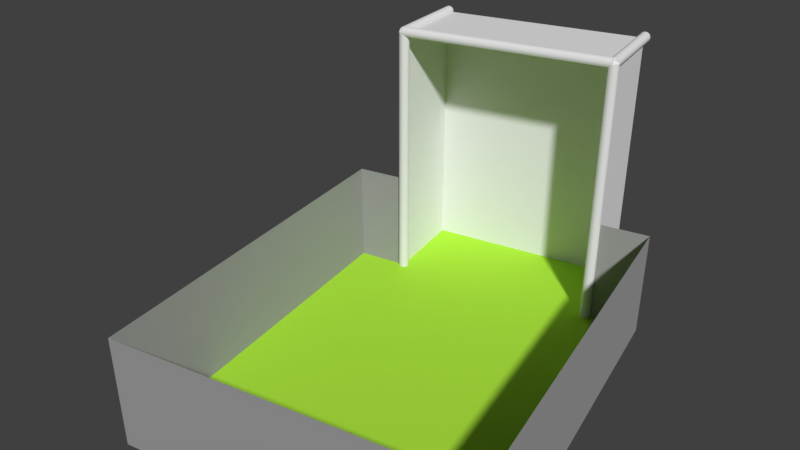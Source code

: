 # Source: arrrscene.blend  (saved by Blender 2.77.0; exported with 4.5.12 LTS)
import bpy
from mathutils import Matrix  # noqa: F401  (used for matrix-valued properties, if any)

bpy.ops.wm.read_factory_settings(use_empty=True)
scene = bpy.context.scene
scene.name = 'Scene'

# ---- collections
col_collection_1 = bpy.data.collections.new('Collection 1'); scene.collection.children.link(col_collection_1)
col_collection_2 = bpy.data.collections.new('Collection 2'); scene.collection.children.link(col_collection_2)
col_collection_2.hide_render = True
col_collection_2.hide_viewport = True
col_collection_3 = bpy.data.collections.new('Collection 3'); scene.collection.children.link(col_collection_3)
col_collection_3.hide_render = True
col_collection_3.hide_viewport = True
col_collection_4 = bpy.data.collections.new('Collection 4'); scene.collection.children.link(col_collection_4)
col_collection_4.hide_render = True
col_collection_4.hide_viewport = True

# ---- materials (node trees are filled in below, after node groups)
mat_grass = bpy.data.materials.new('grass')
mat_grass.alpha_threshold = 0.0
mat_grass.use_transparent_shadow = False
mat_grass.diffuse_color = (0.4281, 0.8, 0.0536, 1.0)
mat_grass.roughness = 0.5
mat_grass.specular_intensity = 0.1619
mat_material_001 = bpy.data.materials.new('Material.001')
mat_material_001.alpha_threshold = 0.0
mat_material_001.use_transparent_shadow = False
mat_material_001.roughness = 0.5
mat_material_001.specular_intensity = 0.3022
mat_net = bpy.data.materials.new('net')
mat_net.alpha_threshold = 0.0
mat_net.use_transparent_shadow = False
mat_net.roughness = 0.5
mat_net.specular_intensity = 0.0
mat_material = bpy.data.materials.new('Material')
mat_material.alpha_threshold = 0.0
mat_material.use_transparent_shadow = False
mat_material.diffuse_color = (0.3506, 0.3506, 0.3506, 1.0)
mat_material.roughness = 0.5
mat_material.specular_intensity = 0.0

# ---- material node trees

# ---- world
world_world = bpy.data.worlds.new('World'); scene.world = world_world
world_world.color = (0.05088, 0.05088, 0.05088)
world_world.use_sun_shadow = False
world_world.sun_shadow_jitter_overblur = 0.0
world_world.cycles.sampling_method = 'MANUAL'

# ---- cameras
cam_camera = bpy.data.cameras.new('Camera')
cam_camera.clip_end = 100.0
cam_camera.lens = 35.0
cam_camera.sensor_width = 32.0
cam_camera.sensor_height = 18.0
cam_camera.display_size = 2.0
cam_camera.dof.focus_distance = 0.0
cam_camera.dof.aperture_fstop = 128.0
cam_camera.dof.aperture_blades = 6
cam_camera_001 = bpy.data.cameras.new('Camera.001')
cam_camera_001.clip_end = 100.0
cam_camera_001.lens = 35.0
cam_camera_001.sensor_width = 32.0
cam_camera_001.sensor_height = 18.0
cam_camera_001.display_size = 2.0
cam_camera_001.dof.focus_distance = 0.0
cam_camera_001.dof.aperture_fstop = 128.0
cam_camera_001.dof.aperture_blades = 6
cam_camera_002 = bpy.data.cameras.new('Camera.002')
cam_camera_002.clip_end = 100.0
cam_camera_002.lens = 35.0
cam_camera_002.sensor_width = 32.0
cam_camera_002.sensor_height = 18.0
cam_camera_002.display_size = 2.0
cam_camera_002.dof.focus_distance = 0.0
cam_camera_002.dof.aperture_fstop = 128.0
cam_camera_002.dof.aperture_blades = 6

# ---- meshes
me_cube_001 = bpy.data.meshes.new('Cube.001')
me_cube_001.from_pydata([(-1.4, -1.75, 0.0), (-1.4, 1.75, 0.0), (1.4, -1.75, 0.0), (1.4, 1.75, 0.0), (0.9333, 1.75, 0.0), (-0.9333, 1.75, 0.0), (-0.9333, 2.65, 0.0), (0.9333, 2.65, 0.0), (-0.9333, 1.8, 2.5), (0.9333, 1.8, 2.5), (-0.9333, 1.799, 2.49), (0.9333, 1.799, 2.49), (-0.9333, 1.796, 2.481), (0.9333, 1.796, 2.481), (-0.9333, 1.792, 2.472), (0.9333, 1.792, 2.472), (-0.9333, 1.785, 2.465), (0.9333, 1.785, 2.465), (-0.9333, 1.778, 2.458), (0.9333, 1.778, 2.458), (-0.9333, 1.769, 2.454), (0.9333, 1.769, 2.454), (-0.9333, 1.76, 2.451), (0.9333, 1.76, 2.451), (-0.9333, 1.75, 2.45), (0.9333, 1.75, 2.45), (-0.9333, 1.74, 2.451), (0.9333, 1.74, 2.451), (-0.9333, 1.731, 2.454), (0.9333, 1.731, 2.454), (-0.9333, 1.722, 2.458), (0.9333, 1.722, 2.458), (-0.9333, 1.715, 2.465), (0.9333, 1.715, 2.465), (-0.9333, 1.708, 2.472), (0.9333, 1.708, 2.472), (-0.9333, 1.704, 2.481), (0.9333, 1.704, 2.481), (-0.9333, 1.701, 2.49), (0.9333, 1.701, 2.49), (-0.9333, 1.7, 2.5), (0.9333, 1.7, 2.5), (-0.9333, 1.701, 2.51), (0.9333, 1.701, 2.51), (-0.9333, 1.704, 2.519), (0.9333, 1.704, 2.519), (-0.9333, 1.708, 2.528), (0.9333, 1.708, 2.528), (-0.9333, 1.715, 2.535), (0.9333, 1.715, 2.535), (-0.9333, 1.722, 2.542), (0.9333, 1.722, 2.542), (-0.9333, 1.731, 2.546), (0.9333, 1.731, 2.546), (-0.9333, 1.74, 2.549), (0.9333, 1.74, 2.549), (-0.9333, 1.75, 2.55), (0.9333, 1.75, 2.55), (-0.9333, 1.76, 2.549), (0.9333, 1.76, 2.549), (-0.9333, 1.769, 2.546), (0.9333, 1.769, 2.546), (-0.9333, 1.778, 2.542), (0.9333, 1.778, 2.542), (-0.9333, 1.785, 2.535), (0.9333, 1.785, 2.535), (-0.9333, 1.792, 2.528), (0.9333, 1.792, 2.528), (-0.9333, 1.796, 2.519), (0.9333, 1.796, 2.519), (-0.9333, 1.799, 2.51), (0.9333, 1.799, 2.51), (-0.9333, 1.8, 1.776e-15), (-0.9333, 1.8, 2.5), (-0.9242, 1.799, 1.776e-15), (-0.9242, 1.799, 2.5), (-0.9155, 1.796, 1.776e-15), (-0.9155, 1.796, 2.5), (-0.9074, 1.792, 1.776e-15), (-0.9074, 1.792, 2.5), (-0.9003, 1.785, 1.776e-15), (-0.9003, 1.785, 2.5), (-0.8945, 1.778, 1.776e-15), (-0.8945, 1.778, 2.5), (-0.8902, 1.769, 1.776e-15), (-0.8902, 1.769, 2.5), (-0.8876, 1.76, 1.776e-15), (-0.8876, 1.76, 2.5), (-0.8867, 1.75, 1.776e-15), (-0.8867, 1.75, 2.5), (-0.8876, 1.74, 1.776e-15), (-0.8876, 1.74, 2.5), (-0.8902, 1.731, 1.776e-15), (-0.8902, 1.731, 2.5), (-0.8945, 1.722, 1.776e-15), (-0.8945, 1.722, 2.5), (-0.9003, 1.715, 1.776e-15), (-0.9003, 1.715, 2.5), (-0.9074, 1.708, 1.776e-15), (-0.9074, 1.708, 2.5), (-0.9155, 1.704, 1.776e-15), (-0.9155, 1.704, 2.5), (-0.9242, 1.701, 1.776e-15), (-0.9242, 1.701, 2.5), (-0.9333, 1.7, 1.776e-15), (-0.9333, 1.7, 2.5), (-0.9424, 1.701, 1.776e-15), (-0.9424, 1.701, 2.5), (-0.9512, 1.704, 1.776e-15), (-0.9512, 1.704, 2.5), (-0.9593, 1.708, 1.776e-15), (-0.9593, 1.708, 2.5), (-0.9663, 1.715, 1.776e-15), (-0.9663, 1.715, 2.5), (-0.9721, 1.722, 1.776e-15), (-0.9721, 1.722, 2.5), (-0.9764, 1.731, 1.776e-15), (-0.9764, 1.731, 2.5), (-0.9791, 1.74, 1.776e-15), (-0.9791, 1.74, 2.5), (-0.98, 1.75, 1.776e-15), (-0.98, 1.75, 2.5), (-0.9791, 1.76, 1.776e-15), (-0.9791, 1.76, 2.5), (-0.9764, 1.769, 1.776e-15), (-0.9764, 1.769, 2.5), (-0.9721, 1.778, 1.776e-15), (-0.9721, 1.778, 2.5), (-0.9663, 1.785, 1.776e-15), (-0.9663, 1.785, 2.5), (-0.9593, 1.792, 1.776e-15), (-0.9593, 1.792, 2.5), (-0.9512, 1.796, 1.776e-15), (-0.9512, 1.796, 2.5), (-0.9424, 1.799, 1.776e-15), (-0.9424, 1.799, 2.5), (0.9333, 1.8, -2.41e-08), (0.9333, 1.8, 2.5), (0.9424, 1.799, -2.41e-08), (0.9424, 1.799, 2.5), (0.9512, 1.796, -2.41e-08), (0.9512, 1.796, 2.5), (0.9593, 1.792, -2.41e-08), (0.9593, 1.792, 2.5), (0.9663, 1.785, -2.41e-08), (0.9663, 1.785, 2.5), (0.9721, 1.778, -2.41e-08), (0.9721, 1.778, 2.5), (0.9764, 1.769, -2.41e-08), (0.9764, 1.769, 2.5), (0.9791, 1.76, -2.41e-08), (0.9791, 1.76, 2.5), (0.98, 1.75, -2.41e-08), (0.98, 1.75, 2.5), (0.9791, 1.74, -2.41e-08), (0.9791, 1.74, 2.5), (0.9764, 1.731, -2.41e-08), (0.9764, 1.731, 2.5), (0.9721, 1.722, -2.41e-08), (0.9721, 1.722, 2.5), (0.9663, 1.715, -2.41e-08), (0.9663, 1.715, 2.5), (0.9593, 1.708, -2.41e-08), (0.9593, 1.708, 2.5), (0.9512, 1.704, -2.41e-08), (0.9512, 1.704, 2.5), (0.9424, 1.701, -2.41e-08), (0.9424, 1.701, 2.5), (0.9333, 1.7, -2.41e-08), (0.9333, 1.7, 2.5), (0.9242, 1.701, -2.41e-08), (0.9242, 1.701, 2.5), (0.9155, 1.704, -2.41e-08), (0.9155, 1.704, 2.5), (0.9074, 1.708, -2.41e-08), (0.9074, 1.708, 2.5), (0.9003, 1.715, -2.41e-08), (0.9003, 1.715, 2.5), (0.8945, 1.722, -2.41e-08), (0.8945, 1.722, 2.5), (0.8902, 1.731, -2.41e-08), (0.8902, 1.731, 2.5), (0.8876, 1.74, -2.41e-08), (0.8876, 1.74, 2.5), (0.8867, 1.75, -2.41e-08), (0.8867, 1.75, 2.5), (0.8876, 1.76, -2.41e-08), (0.8876, 1.76, 2.5), (0.8902, 1.769, -2.41e-08), (0.8902, 1.769, 2.5), (0.8945, 1.778, -2.41e-08), (0.8945, 1.778, 2.5), (0.9003, 1.785, -2.41e-08), (0.9003, 1.785, 2.5), (0.9074, 1.792, -2.41e-08), (0.9074, 1.792, 2.5), (0.9155, 1.796, -2.41e-08), (0.9155, 1.796, 2.5), (0.9242, 1.799, -2.41e-08), (0.9242, 1.799, 2.5), (-0.98, 1.75, 2.5), (-0.98, 2.677, 2.5), (-0.9791, 1.75, 2.49), (-0.9791, 2.677, 2.49), (-0.9764, 1.75, 2.481), (-0.9764, 2.677, 2.481), (-0.9721, 1.75, 2.472), (-0.9721, 2.677, 2.472), (-0.9663, 1.75, 2.465), (-0.9663, 2.677, 2.465), (-0.9593, 1.75, 2.458), (-0.9593, 2.677, 2.458), (-0.9512, 1.75, 2.454), (-0.9512, 2.677, 2.454), (-0.9424, 1.75, 2.451), (-0.9424, 2.677, 2.451), (-0.9333, 1.75, 2.45), (-0.9333, 2.677, 2.45), (-0.9242, 1.75, 2.451), (-0.9242, 2.677, 2.451), (-0.9155, 1.75, 2.454), (-0.9155, 2.677, 2.454), (-0.9074, 1.75, 2.458), (-0.9074, 2.677, 2.458), (-0.9003, 1.75, 2.465), (-0.9003, 2.677, 2.465), (-0.8945, 1.75, 2.472), (-0.8945, 2.677, 2.472), (-0.8902, 1.75, 2.481), (-0.8902, 2.677, 2.481), (-0.8876, 1.75, 2.49), (-0.8876, 2.677, 2.49), (-0.8867, 1.75, 2.5), (-0.8867, 2.677, 2.5), (-0.8876, 1.75, 2.51), (-0.8876, 2.677, 2.51), (-0.8902, 1.75, 2.519), (-0.8902, 2.677, 2.519), (-0.8945, 1.75, 2.528), (-0.8945, 2.677, 2.528), (-0.9003, 1.75, 2.535), (-0.9003, 2.677, 2.535), (-0.9074, 1.75, 2.542), (-0.9074, 2.677, 2.542), (-0.9155, 1.75, 2.546), (-0.9155, 2.677, 2.546), (-0.9242, 1.75, 2.549), (-0.9242, 2.677, 2.549), (-0.9333, 1.75, 2.55), (-0.9333, 2.677, 2.55), (-0.9424, 1.75, 2.549), (-0.9424, 2.677, 2.549), (-0.9512, 1.75, 2.546), (-0.9512, 2.677, 2.546), (-0.9593, 1.75, 2.542), (-0.9593, 2.677, 2.542), (-0.9663, 1.75, 2.535), (-0.9663, 2.677, 2.535), (-0.9721, 1.75, 2.528), (-0.9721, 2.677, 2.528), (-0.9764, 1.75, 2.519), (-0.9764, 2.677, 2.519), (-0.9791, 1.75, 2.51), (-0.9791, 2.677, 2.51), (0.8867, 1.75, 2.5), (0.8867, 2.677, 2.5), (0.8876, 1.75, 2.49), (0.8876, 2.677, 2.49), (0.8902, 1.75, 2.481), (0.8902, 2.677, 2.481), (0.8945, 1.75, 2.472), (0.8945, 2.677, 2.472), (0.9003, 1.75, 2.465), (0.9003, 2.677, 2.465), (0.9074, 1.75, 2.458), (0.9074, 2.677, 2.458), (0.9155, 1.75, 2.454), (0.9155, 2.677, 2.454), (0.9242, 1.75, 2.451), (0.9242, 2.677, 2.451), (0.9333, 1.75, 2.45), (0.9333, 2.677, 2.45), (0.9424, 1.75, 2.451), (0.9424, 2.677, 2.451), (0.9512, 1.75, 2.454), (0.9512, 2.677, 2.454), (0.9593, 1.75, 2.458), (0.9593, 2.677, 2.458), (0.9663, 1.75, 2.465), (0.9663, 2.677, 2.465), (0.9721, 1.75, 2.472), (0.9721, 2.677, 2.472), (0.9764, 1.75, 2.481), (0.9764, 2.677, 2.481), (0.9791, 1.75, 2.49), (0.9791, 2.677, 2.49), (0.98, 1.75, 2.5), (0.98, 2.677, 2.5), (0.9791, 1.75, 2.51), (0.9791, 2.677, 2.51), (0.9764, 1.75, 2.519), (0.9764, 2.677, 2.519), (0.9721, 1.75, 2.528), (0.9721, 2.677, 2.528), (0.9663, 1.75, 2.535), (0.9663, 2.677, 2.535), (0.9593, 1.75, 2.542), (0.9593, 2.677, 2.542), (0.9512, 1.75, 2.546), (0.9512, 2.677, 2.546), (0.9424, 1.75, 2.549), (0.9424, 2.677, 2.549), (0.9333, 1.75, 2.55), (0.9333, 2.677, 2.55), (0.9242, 1.75, 2.549), (0.9242, 2.677, 2.549), (0.9155, 1.75, 2.546), (0.9155, 2.677, 2.546), (0.9074, 1.75, 2.542), (0.9074, 2.677, 2.542), (0.9003, 1.75, 2.535), (0.9003, 2.677, 2.535), (0.8945, 1.75, 2.528), (0.8945, 2.677, 2.528), (0.8902, 1.75, 2.519), (0.8902, 2.677, 2.519), (0.8876, 1.75, 2.51), (0.8876, 2.677, 2.51), (0.9333, 1.75, 0.0), (-0.9333, 1.75, 0.0), (-0.9333, 1.75, 2.5), (0.9333, 1.75, 2.5), (-0.9333, 2.65, 0.0), (-0.9333, 2.65, 2.5), (0.9333, 2.65, 0.0), (0.9333, 2.65, 2.5), (-1.4, -1.75, 0.0), (-1.4, -1.75, 1.0), (-1.4, 1.75, 0.0), (-1.4, 1.75, 1.0), (1.4, -1.75, 0.0), (1.4, -1.75, 1.0), (1.4, 1.75, 0.0), (1.4, 1.75, 1.0), (0.9333, 1.75, 0.0), (-0.9333, 1.75, 0.0), (-0.9333, 1.75, 1.0), (0.9333, 1.75, 1.0)], [], [(0, 2, 3, 4, 5, 1), (5, 4, 7, 6), (8, 9, 11, 10), (10, 11, 13, 12), (12, 13, 15, 14), (14, 15, 17, 16), (16, 17, 19, 18), (18, 19, 21, 20), (20, 21, 23, 22), (22, 23, 25, 24), (24, 25, 27, 26), (26, 27, 29, 28), (28, 29, 31, 30), (30, 31, 33, 32), (32, 33, 35, 34), (34, 35, 37, 36), (36, 37, 39, 38), (38, 39, 41, 40), (40, 41, 43, 42), (42, 43, 45, 44), (44, 45, 47, 46), (46, 47, 49, 48), (48, 49, 51, 50), (50, 51, 53, 52), (52, 53, 55, 54), (54, 55, 57, 56), (56, 57, 59, 58), (58, 59, 61, 60), (60, 61, 63, 62), (62, 63, 65, 64), (64, 65, 67, 66), (66, 67, 69, 68), (11, 9, 71, 69, 67, 65, 63, 61, 59, 57, 55, 53, 51, 49, 47, 45, 43, 41, 39, 37, 35, 33, 31, 29, 27, 25, 23, 21, 19, 17, 15, 13), (68, 69, 71, 70), (70, 71, 9, 8), (8, 10, 12, 14, 16, 18, 20, 22, 24, 26, 28, 30, 32, 34, 36, 38, 40, 42, 44, 46, 48, 50, 52, 54, 56, 58, 60, 62, 64, 66, 68, 70), (72, 73, 75, 74), (74, 75, 77, 76), (76, 77, 79, 78), (78, 79, 81, 80), (80, 81, 83, 82), (82, 83, 85, 84), (84, 85, 87, 86), (86, 87, 89, 88), (88, 89, 91, 90), (90, 91, 93, 92), (92, 93, 95, 94), (94, 95, 97, 96), (96, 97, 99, 98), (98, 99, 101, 100), (100, 101, 103, 102), (102, 103, 105, 104), (104, 105, 107, 106), (106, 107, 109, 108), (108, 109, 111, 110), (110, 111, 113, 112), (112, 113, 115, 114), (114, 115, 117, 116), (116, 117, 119, 118), (118, 119, 121, 120), (120, 121, 123, 122), (122, 123, 125, 124), (124, 125, 127, 126), (126, 127, 129, 128), (128, 129, 131, 130), (130, 131, 133, 132), (75, 73, 135, 133, 131, 129, 127, 125, 123, 121, 119, 117, 115, 113, 111, 109, 107, 105, 103, 101, 99, 97, 95, 93, 91, 89, 87, 85, 83, 81, 79, 77), (132, 133, 135, 134), (134, 135, 73, 72), (72, 74, 76, 78, 80, 82, 84, 86, 88, 90, 92, 94, 96, 98, 100, 102, 104, 106, 108, 110, 112, 114, 116, 118, 120, 122, 124, 126, 128, 130, 132, 134), (136, 137, 139, 138), (138, 139, 141, 140), (140, 141, 143, 142), (142, 143, 145, 144), (144, 145, 147, 146), (146, 147, 149, 148), (148, 149, 151, 150), (150, 151, 153, 152), (152, 153, 155, 154), (154, 155, 157, 156), (156, 157, 159, 158), (158, 159, 161, 160), (160, 161, 163, 162), (162, 163, 165, 164), (164, 165, 167, 166), (166, 167, 169, 168), (168, 169, 171, 170), (170, 171, 173, 172), (172, 173, 175, 174), (174, 175, 177, 176), (176, 177, 179, 178), (178, 179, 181, 180), (180, 181, 183, 182), (182, 183, 185, 184), (184, 185, 187, 186), (186, 187, 189, 188), (188, 189, 191, 190), (190, 191, 193, 192), (192, 193, 195, 194), (194, 195, 197, 196), (139, 137, 199, 197, 195, 193, 191, 189, 187, 185, 183, 181, 179, 177, 175, 173, 171, 169, 167, 165, 163, 161, 159, 157, 155, 153, 151, 149, 147, 145, 143, 141), (196, 197, 199, 198), (198, 199, 137, 136), (136, 138, 140, 142, 144, 146, 148, 150, 152, 154, 156, 158, 160, 162, 164, 166, 168, 170, 172, 174, 176, 178, 180, 182, 184, 186, 188, 190, 192, 194, 196, 198), (200, 201, 203, 202), (202, 203, 205, 204), (204, 205, 207, 206), (206, 207, 209, 208), (208, 209, 211, 210), (210, 211, 213, 212), (212, 213, 215, 214), (214, 215, 217, 216), (216, 217, 219, 218), (218, 219, 221, 220), (220, 221, 223, 222), (222, 223, 225, 224), (224, 225, 227, 226), (226, 227, 229, 228), (228, 229, 231, 230), (230, 231, 233, 232), (232, 233, 235, 234), (234, 235, 237, 236), (236, 237, 239, 238), (238, 239, 241, 240), (240, 241, 243, 242), (242, 243, 245, 244), (244, 245, 247, 246), (246, 247, 249, 248), (248, 249, 251, 250), (250, 251, 253, 252), (252, 253, 255, 254), (254, 255, 257, 256), (256, 257, 259, 258), (258, 259, 261, 260), (203, 201, 263, 261, 259, 257, 255, 253, 251, 249, 247, 245, 243, 241, 239, 237, 235, 233, 231, 229, 227, 225, 223, 221, 219, 217, 215, 213, 211, 209, 207, 205), (260, 261, 263, 262), (262, 263, 201, 200), (200, 202, 204, 206, 208, 210, 212, 214, 216, 218, 220, 222, 224, 226, 228, 230, 232, 234, 236, 238, 240, 242, 244, 246, 248, 250, 252, 254, 256, 258, 260, 262), (264, 265, 267, 266), (266, 267, 269, 268), (268, 269, 271, 270), (270, 271, 273, 272), (272, 273, 275, 274), (274, 275, 277, 276), (276, 277, 279, 278), (278, 279, 281, 280), (280, 281, 283, 282), (282, 283, 285, 284), (284, 285, 287, 286), (286, 287, 289, 288), (288, 289, 291, 290), (290, 291, 293, 292), (292, 293, 295, 294), (294, 295, 297, 296), (296, 297, 299, 298), (298, 299, 301, 300), (300, 301, 303, 302), (302, 303, 305, 304), (304, 305, 307, 306), (306, 307, 309, 308), (308, 309, 311, 310), (310, 311, 313, 312), (312, 313, 315, 314), (314, 315, 317, 316), (316, 317, 319, 318), (318, 319, 321, 320), (320, 321, 323, 322), (322, 323, 325, 324), (267, 265, 327, 325, 323, 321, 319, 317, 315, 313, 311, 309, 307, 305, 303, 301, 299, 297, 295, 293, 291, 289, 287, 285, 283, 281, 279, 277, 275, 273, 271, 269), (324, 325, 327, 326), (326, 327, 265, 264), (264, 266, 268, 270, 272, 274, 276, 278, 280, 282, 284, 286, 288, 290, 292, 294, 296, 298, 300, 302, 304, 306, 308, 310, 312, 314, 316, 318, 320, 322, 324, 326), (330, 329, 332, 333), (333, 332, 334, 335), (335, 334, 328, 331), (335, 331, 330, 333), (337, 336, 338, 339), (339, 338, 345, 346), (343, 342, 340, 341), (341, 340, 336, 337), (347, 344, 342, 343)])
me_cube_001.polygons.foreach_set('material_index', [0, 0, 1, 1, 1, 1, 1, 1, 1, 1, 1, 1, 1, 1, 1, 1, 1, 1, 1, 1, 1, 1, 1, 1, 1, 1, 1, 1, 1, 1, 1, 1, 1, 1, 1, 1, 1, 1, 1, 1, 1, 1, 1, 1, 1, 1, 1, 1, 1, 1, 1, 1, 1, 1, 1, 1, 1, 1, 1, 1, 1, 1, 1, 1, 1, 1, 1, 1, 1, 1, 1, 1, 1, 1, 1, 1, 1, 1, 1, 1, 1, 1, 1, 1, 1, 1, 1, 1, 1, 1, 1, 1, 1, 1, 1, 1, 1, 1, 1, 1, 1, 1, 1, 1, 1, 1, 1, 1, 1, 1, 1, 1, 1, 1, 1, 1, 1, 1, 1, 1, 1, 1, 1, 1, 1, 1, 1, 1, 1, 1, 1, 1, 1, 1, 1, 1, 1, 1, 1, 1, 1, 1, 1, 1, 1, 1, 1, 1, 1, 1, 1, 1, 1, 1, 1, 1, 1, 1, 1, 1, 1, 1, 1, 1, 1, 1, 1, 1, 1, 1, 1, 1, 2, 2, 2, 2, 3, 3, 3, 3, 3])
_uv = me_cube_001.uv_layers.new(name='UVMap')
_uv.uv.foreach_set('vector', [-2.03, -3.0, 3.03, -3.0, 3.03, 2.568, 2.187, 2.568, -1.187, 2.568, -2.03, 2.568, -1.187, 2.568, 2.187, 2.568, 2.187, 4.0, -1.187, 4.0, 0.0, 0.0, 0.0, 0.0, 0.0, 0.0, 0.0, 0.0, 0.0, 0.0, 0.0, 0.0, 0.0, 0.0, 0.0, 0.0, 0.0, 0.0, 0.0, 0.0, 0.0, 0.0, 0.0, 0.0, 0.0, 0.0, 0.0, 0.0, 0.0, 0.0, 0.0, 0.0, 0.0, 0.0, 0.0, 0.0, 0.0, 0.0, 0.0, 0.0, 0.0, 0.0, 0.0, 0.0, 0.0, 0.0, 0.0, 0.0, 0.0, 0.0, 0.0, 0.0, 0.0, 0.0, 0.0, 0.0, 0.0, 0.0, 0.0, 0.0, 0.0, 0.0, 0.0, 0.0, 0.0, 0.0, 0.0, 0.0, 0.0, 0.0, 0.0, 0.0, 0.0, 0.0, 0.0, 0.0, 0.0, 0.0, 0.0, 0.0, 0.0, 0.0, 0.0, 0.0, 0.0, 0.0, 0.0, 0.0, 0.0, 0.0, 0.0, 0.0, 0.0, 0.0, 0.0, 0.0, 0.0, 0.0, 0.0, 0.0, 0.0, 0.0, 0.0, 0.0, 0.0, 0.0, 0.0, 0.0, 0.0, 0.0, 0.0, 0.0, 0.0, 0.0, 0.0, 0.0, 0.0, 0.0, 0.0, 0.0, 0.0, 0.0, 0.0, 0.0, 0.0, 0.0, 0.0, 0.0, 0.0, 0.0, 0.0, 0.0, 0.0, 0.0, 0.0, 0.0, 0.0, 0.0, 0.0, 0.0, 0.0, 0.0, 0.0, 0.0, 0.0, 0.0, 0.0, 0.0, 0.0, 0.0, 0.0, 0.0, 0.0, 0.0, 0.0, 0.0, 0.0, 0.0, 0.0, 0.0, 0.0, 0.0, 0.0, 0.0, 0.0, 0.0, 0.0, 0.0, 0.0, 0.0, 0.0, 0.0, 0.0, 0.0, 0.0, 0.0, 0.0, 0.0, 0.0, 0.0, 0.0, 0.0, 0.0, 0.0, 0.0, 0.0, 0.0, 0.0, 0.0, 0.0, 0.0, 0.0, 0.0, 0.0, 0.0, 0.0, 0.0, 0.0, 0.0, 0.0, 0.0, 0.0, 0.0, 0.0, 0.0, 0.0, 0.0, 0.0, 0.0, 0.0, 0.0, 0.0, 0.0, 0.0, 0.0, 0.0, 0.0, 0.0, 0.0, 0.0, 0.0, 0.0, 0.0, 0.0, 0.0, 0.0, 0.0, 0.0, 0.0, 0.0, 0.0, 0.0, 0.0, 0.0, 0.0, 0.0, 0.0, 0.0, 0.0, 0.0, 0.0, 0.0, 0.0, 0.0, 0.0, 0.0, 0.0, 0.0, 0.0, 0.0, 0.0, 0.0, 0.0, 0.0, 0.0, 0.0, 0.0, 0.0, 0.0, 0.0, 0.0, 0.0, 0.0, 0.0, 0.0, 0.0, 0.0, 0.0, 0.0, 0.0, 0.0, 0.0, 0.0, 0.0, 0.0, 0.0, 0.0, 0.0, 0.0, 0.0, 0.0, 0.0, 0.0, 0.0, 0.0, 0.0, 0.0, 0.0, 0.0, 0.0, 0.0, 0.0, 0.0, 0.0, 0.0, 0.0, 0.0, 0.0, 0.0, 0.0, 0.0, 0.0, 0.0, 0.0, 0.0, 0.0, 0.0, 0.0, 0.0, 0.0, 0.0, 0.0, 0.0, 0.0, 0.0, 0.0, 0.0, 0.0, 0.0, 0.0, 0.0, 0.0, 0.0, 0.0, 0.0, 0.0, 0.0, 0.0, 0.0, 0.0, 0.0, 0.0, 0.0, 0.0, 0.0, 0.0, 0.0, 0.0, 0.0, 0.0, 0.0, 0.0, 0.0, 0.0, 0.0, 0.0, 0.0, 0.0, 0.0, 0.0, 0.0, 0.0, 0.0, 0.0, 0.0, 0.0, 0.0, 0.0, 0.0, 0.0, 0.0, 0.0, 0.0, 0.0, 0.0, 0.0, 0.0, 0.0, 0.0, 0.0, 0.0, 0.0, 0.0, 0.0, 0.0, 0.0, 0.0, 0.0, 0.0, 0.0, 0.0, 0.0, 0.0, 0.0, 0.0, 0.0, 0.0, 0.0, 0.0, 0.0, 0.0, 0.0, 0.0, 0.0, 0.0, 0.0, 0.0, 0.0, 0.0, 0.0, 0.0, 0.0, 0.0, 0.0, 0.0, 0.0, 0.0, 0.0, 0.0, 0.0, 0.0, 0.0, 0.0, 0.0, 0.0, 0.0, 0.0, 0.0, 0.0, 0.0, 0.0, 0.0, 0.0, 0.0, 0.0, 0.0, 0.0, 0.0, 0.0, 0.0, 0.0, 0.0, 0.0, 0.0, 0.0, 0.0, 0.0, 0.0, 0.0, 0.0, 0.0, 0.0, 0.0, 0.0, 0.0, 0.0, 0.0, 0.0, 0.0, 0.0, 0.0, 0.0, 0.0, 0.0, 0.0, 0.0, 0.0, 0.0, 0.0, 0.0, 0.0, 0.0, 0.0, 0.0, 0.0, 0.0, 0.0, 0.0, 0.0, 0.0, 0.0, 0.0, 0.0, 0.0, 0.0, 0.0, 0.0, 0.0, 0.0, 0.0, 0.0, 0.0, 0.0, 0.0, 0.0, 0.0, 0.0, 0.0, 0.0, 0.0, 0.0, 0.0, 0.0, 0.0, 0.0, 0.0, 0.0, 0.0, 0.0, 0.0, 0.0, 0.0, 0.0, 0.0, 0.0, 0.0, 0.0, 0.0, 0.0, 0.0, 0.0, 0.0, 0.0, 0.0, 0.0, 0.0, 0.0, 0.0, 0.0, 0.0, 0.0, 0.0, 0.0, 0.0, 0.0, 0.0, 0.0, 0.0, 0.0, 0.0, 0.0, 0.0, 0.0, 0.0, 0.0, 0.0, 0.0, 0.0, 0.0, 0.0, 0.0, 0.0, 0.0, 0.0, 0.0, 0.0, 0.0, 0.0, 0.0, 0.0, 0.0, 0.0, 0.0, 0.0, 0.0, 0.0, 0.0, 0.0, 0.0, 0.0, 0.0, 0.0, 0.0, 0.0, 0.0, 0.0, 0.0, 0.0, 0.0, 0.0, 0.0, 0.0, 0.0, 0.0, 0.0, 0.0, 0.0, 0.0, 0.0, 0.0, 0.0, 0.0, 0.0, 0.0, 0.0, 0.0, 0.0, 0.0, 0.0, 0.0, 0.0, 0.0, 0.0, 0.0, 0.0, 0.0, 0.0, 0.0, 0.0, 0.0, 0.0, 0.0, 0.0, 0.0, 0.0, 0.0, 0.0, 0.0, 0.0, 0.0, 0.0, 0.0, 0.0, 0.0, 0.0, 0.0, 0.0, 0.0, 0.0, 0.0, 0.0, 0.0, 0.0, 0.0, 0.0, 0.0, 0.0, 0.0, 0.0, 0.0, 0.0, 0.0, 0.0, 0.0, 0.0, 0.0, 0.0, 0.0, 0.0, 0.0, 0.0, 0.0, 0.0, 0.0, 0.0, 0.0, 0.0, 0.0, 0.0, 0.0, 0.0, 0.0, 0.0, 0.0, 0.0, 0.0, 0.0, 0.0, 0.0, 0.0, 0.0, 0.0, 0.0, 0.0, 0.0, 0.0, 0.0, 0.0, 0.0, 0.0, 0.0, 0.0, 0.0, 0.0, 0.0, 0.0, 0.0, 0.0, 0.0, 0.0, 0.0, 0.0, 0.0, 0.0, 0.0, 0.0, 0.0, 0.0, 0.0, 0.0, 0.0, 0.0, 0.0, 0.0, 0.0, 0.0, 0.0, 0.0, 0.0, 0.0, 0.0, 0.0, 0.0, 0.0, 0.0, 0.0, 0.0, 0.0, 0.0, 0.0, 0.0, 0.0, 0.0, 0.0, 0.0, 0.0, 0.0, 0.0, 0.0, 0.0, 0.0, 0.0, 0.0, 0.0, 0.0, 0.0, 0.0, 0.0, 0.0, 0.0, 0.0, 0.0, 0.0, 0.0, 0.0, 0.0, 0.0, 0.0, 0.0, 0.0, 0.0, 0.0, 0.0, 0.0, 0.0, 0.0, 0.0, 0.0, 0.0, 0.0, 0.0, 0.0, 0.0, 0.0, 0.0, 0.0, 0.0, 0.0, 0.0, 0.0, 0.0, 0.0, 0.0, 0.0, 0.0, 0.0, 0.0, 0.0, 0.0, 0.0, 0.0, 0.0, 0.0, 0.0, 0.0, 0.0, 0.0, 0.0, 0.0, 0.0, 0.0, 0.0, 0.0, 0.0, 0.0, 0.0, 0.0, 0.0, 0.0, 0.0, 0.0, 0.0, 0.0, 0.0, 0.0, 0.0, 0.0, 0.0, 0.0, 0.0, 0.0, 0.0, 0.0, 0.0, 0.0, 0.0, 0.0, 0.0, 0.0, 0.0, 0.0, 0.0, 0.0, 0.0, 0.0, 0.0, 0.0, 0.0, 0.0, 0.0, 0.0, 0.0, 0.0, 0.0, 0.0, 0.0, 0.0, 0.0, 0.0, 0.0, 0.0, 0.0, 0.0, 0.0, 0.0, 0.0, 0.0, 0.0, 0.0, 0.0, 0.0, 0.0, 0.0, 0.0, 0.0, 0.0, 0.0, 0.0, 0.0, 0.0, 0.0, 0.0, 0.0, 0.0, 0.0, 0.0, 0.0, 0.0, 0.0, 0.0, 0.0, 0.0, 0.0, 0.0, 0.0, 0.0, 0.0, 0.0, 0.0, 0.0, 0.0, 0.0, 0.0, 0.0, 0.0, 0.0, 0.0, 0.0, 0.0, 0.0, 0.0, 0.0, 0.0, 0.0, 0.0, 0.0, 0.0, 0.0, 0.0, 0.0, 0.0, 0.0, 0.0, 0.0, 0.0, 0.0, 0.0, 0.0, 0.0, 0.0, 0.0, 0.0, 0.0, 0.0, 0.0, 0.0, 0.0, 0.0, 0.0, 0.0, 0.0, 0.0, 0.0, 0.0, 0.0, 0.0, 0.0, 0.0, 0.0, 0.0, 0.0, 0.0, 0.0, 0.0, 0.0, 0.0, 0.0, 0.0, 0.0, 0.0, 0.0, 0.0, 0.0, 0.0, 0.0, 0.0, 0.0, 0.0, 0.0, 0.0, 0.0, 0.0, 0.0, 0.0, 0.0, 0.0, 0.0, 0.0, 0.0, 0.0, 0.0, 0.0, 0.0, 0.0, 0.0, 0.0, 0.0, 0.0, 0.0, 0.0, 0.0, 0.0, 0.0, 0.0, 0.0, 0.0, 0.0, 0.0, 0.0, 0.0, 0.0, 0.0, 0.0, 0.0, 0.0, 0.0, 0.0, 0.0, 0.0, 0.0, 0.0, 0.0, 0.0, 0.0, 0.0, 0.0, 0.0, 0.0, 0.0, 0.0, 0.0, 0.0, 0.0, 0.0, 0.0, 0.0, 0.0, 0.0, 0.0, 0.0, 0.0, 0.0, 0.0, 0.0, 0.0, 0.0, 0.0, 0.0, 0.0, 0.0, 0.0, 0.0, 0.0, 0.0, 0.0, 0.0, 0.0, 0.0, 0.0, 0.0, 0.0, 0.0, 0.0, 0.0, 0.0, 0.0, 0.0, 0.0, 0.0, 0.0, 0.0, 0.0, 0.0, 0.0, 0.0, 0.0, 0.0, 0.0, 0.0, 0.0, 0.0, 0.0, 0.0, 0.0, 0.0, 0.0, 0.0, 0.0, 0.0, 0.0, 0.0, 0.0, 0.0, 0.0, 0.0, 0.0, 0.0, 0.0, 0.0, 0.0, 0.0, 0.0, 0.0, 0.0, 0.0, 0.0, 0.0, 0.0, 0.0, 0.0, 0.0, 0.0, 0.0, 0.0, 0.0, 0.0, 0.0, 0.0, 0.0, 0.0, 0.0, 0.0, 0.0, 0.0, 0.0, 0.0, 0.0, 0.0, 0.0, 0.0, 0.0, 0.0, 0.0, 0.0, 0.0, 0.0, 0.0, 0.0, 0.0, 0.0, 0.0, 0.0, 0.0, 0.0, 0.0, 0.0, 0.0, 0.0, 0.0, 0.0, 0.0, 0.0, 0.0, 0.0, 0.0, 0.0, 0.0, 0.0, 0.0, 0.0, 0.0, 0.0, 0.0, 0.0, 0.0, 0.0, 0.0, 0.0, 0.0, 0.0, 0.0, 0.0, 0.0, 0.0, 0.0, 0.0, 0.0, 0.0, 0.0, 0.0, 0.0, 0.0, 0.0, 0.0, 0.0, 0.0, 0.0, 0.0, 0.0, 0.0, 0.0, 0.0, 0.0, 0.0, 0.0, 0.0, 0.0, 0.0, 0.0, 0.0, 0.0, 0.0, 0.0, 0.0, 0.0, 0.0, 0.0, 0.0, 0.0, 0.0, 0.0, 0.0, 0.0, 0.0, 0.0, 0.0, 0.0, 0.0, 0.0, 0.0, 0.0, 0.0, 0.0, 0.0, 0.0, 0.0, 0.0, 0.0, 0.0, 0.0, 0.0, 0.0, 0.0, 0.0, 0.0, 0.0, 0.0, 0.0, 0.0, 0.0, 0.0, 0.0, 0.0, 0.0, 0.0, 0.0, 0.0, 0.0, 0.0, 0.0, 0.0, 0.0, 0.0, 0.0, 0.0, 0.0, 0.0, 0.0, 0.0, 0.0, 0.0, 0.0, 0.0, 0.0, 0.0, 0.0, 0.0, 0.0, 0.0, 0.0, 0.0, 0.0, 0.0, 0.0, 0.0, 0.0, 0.0, 0.0, 0.0, 0.0, 0.0, 0.0, 0.0, 0.0, 0.0, 0.0, 0.0, 0.0, 0.0, 0.0, 0.0, 0.0, 0.0, 0.0, 0.0, 0.0, 0.0, 0.0, 0.0, 0.0, 0.0, 0.0, 0.0, 0.0, 0.0, 0.0, 0.0, 0.0, 0.0, 0.0, 0.0, 0.0, 0.0, 0.0, 0.0, 0.0, 0.0, 0.0, 0.0, 0.0, 0.0, 0.0, 0.0, 0.0, 0.0, 0.0, 0.0, 0.0, 0.0, 0.0, 0.0, 0.0, 0.0, 0.0, 0.0, 0.0, 0.0, 0.0, 0.0, 0.0, 0.0, 0.0, 0.0, 0.0, 0.0, 0.0, 0.0, 0.0, 0.0, 0.0, 0.0, 0.0, 0.0, 0.0, 0.0, 0.0, 0.0, 0.0, 0.0, 0.0, 0.0, 0.0, 0.0, 0.0, 0.0, 0.0, 0.0, 0.0, 0.0, 0.0, 0.0, 0.0, 0.0, 0.0, 0.0, 0.0, 0.0, 0.0, 0.0, 0.0, 0.0, 0.0, 0.0, 0.0, 0.0, 0.0, 0.0, 0.0, 0.0, 0.0, 0.0, 0.0, 0.0, 0.0, 0.0, 0.0, 0.0, 0.0, 0.0, 0.0, 0.0, 0.0, 0.0, 0.0, 0.0, 0.0, 0.0, 0.0, 0.0, 0.0, 0.0, 0.0, 0.0, 0.0, 0.0, 0.0, 0.0, 0.0, 0.0, 0.0, 0.0, 0.0, 0.0, 0.0, 0.0, 0.0, 0.0, 0.0, 0.0, 0.0, 0.0, 0.0, 0.0, 0.0, 0.0, 0.0, 0.0, 0.0, 0.0, 0.0, 0.0, 0.0, 0.0, 0.0, 0.0, 0.0, 0.0, 0.0, 0.0, 0.0, 0.0, 0.0, 0.0, 0.0, 0.0, 0.0, 0.0, 0.0, 0.0, 0.0, 0.0, 0.0, 0.0, 0.0, 0.0, 0.0, 0.0, 0.0, 0.0, 0.0, 0.0, 0.0, 0.0, 0.0, 0.0, 0.0, 0.0, 0.0, 0.0, 0.0, 0.0, 0.0, 0.0, 0.0, 0.0, 0.0, 0.0, 0.0, 0.0, 0.0, 0.0, 0.0, 0.0, 0.0, 0.0, 0.0, 0.0, 0.0, 0.0, 0.0, 0.0, 0.0, 0.0, 0.0, 0.0, 0.0, 0.0, 0.0, 0.0, 0.0, 0.0, 0.0, 0.0, 0.0, 0.0, 0.0, 0.0, 0.0, 0.0, 0.0, 0.0, 0.0, 0.0, 0.0, 0.0, 0.0, 0.0, 0.0, 0.0, 0.0, 0.0, 0.0, 0.0, 0.0, 0.0, 0.0, 0.0, 0.0, 0.0, 0.0, 0.0, 0.0, 0.0, 0.0, 0.0, 0.0, 0.0, 0.0, 0.0, 0.0, 0.0, 0.0, 0.0, 0.0, 0.0, 0.0, 0.0, 0.0, 0.0, 0.0, 0.0, 0.0, 0.0, 0.0, 0.0, 0.0, 0.0, 0.0, 0.0, 0.0, 0.0, 0.0, 0.0, 0.0, 0.0, 0.0, 0.0, 0.0, 0.0, 0.0, 0.0, 0.0, 0.0, 0.0, 0.0, 0.0, 0.0, 0.0, 0.0, 0.0, 0.0, 0.0, 0.0, 0.0, 0.0, 0.0, 0.0, 0.0, 0.0, 0.0, 0.0, 0.0, 0.0, 0.0, 0.0, 0.0, 0.0, 0.0, 0.0, 0.0, 0.0, 0.0, 0.0, 0.0, 0.0, 0.0, 0.0, 0.0, 0.0, 0.0, 0.0, 0.0, 0.0, 0.0, 0.0, 0.0, 0.0, 0.0, 0.0, 0.0, 0.0, 0.0, 0.0, 0.0, 0.0, 0.0, 0.0, 0.0, 0.0, 0.0, 0.0, 0.0, 0.0, 0.0, 0.0, 0.0, 0.0, 0.0, 0.0, 0.0, 0.0, 0.0, 0.0, 0.0, 0.0, 0.0, 0.0, 0.0, 0.0, 0.0, 0.0, 0.0, 0.0, 0.0, 0.0, 0.0, 0.0, 0.0, 0.0, 0.0, 0.0, 0.0, 0.0, 0.0, 0.0, 0.0, 0.0, 0.0, 0.0, 0.0, 0.0, 0.0, 0.0, 0.0, 0.0, 0.0, 0.0, 0.0, 0.0, 0.0, 0.0, 0.0, 0.0, 0.0, 0.0, 0.0, 0.0, 0.0, 0.0, 0.0, 0.0, 0.0, 0.0, 0.0, 0.0, 0.0, 0.0, 0.0, 0.0, 0.0, 0.0, 0.0, 0.0, 0.0, 0.0, 0.0, 0.0, 0.0, 0.0, 0.0, 0.0, 0.0, 0.0, 0.0, 0.0, 0.0, 0.0, 0.0, 0.0, 0.0, 0.0, 0.0, 0.0, 0.0, 0.0, 0.0, 0.0, 0.0, 0.0, 0.0, 0.0, 0.0, 0.0, 0.0, 0.0, 0.0, 0.0, 0.0, 0.0, 0.0, 0.0, 0.0, 0.0, 0.0, 0.0, 0.0, 0.0, 0.0, 0.0, 0.0, 0.0, 0.0, 0.0, 0.0, 0.0, 0.0, 0.0, 0.0, 0.0, 0.0, 0.0, 0.0, 0.0, 0.0, 0.0, 0.0, 0.0, 0.0, 0.0, 0.0, 0.0, 0.0, 0.0, 0.0, 0.0, 0.0, 0.0, 0.0, 0.0, 0.0, 0.0, 0.0, 0.0, 0.0, 0.0, 0.0, 0.0, 0.0, 0.0, 0.0, 0.0, 0.0, 0.0, 0.0, 0.0, 0.0, 0.0, 0.0, 0.0, 0.0, 0.0, 0.0, 0.0, 0.0, 0.0, 0.0, 0.0, 0.0, 0.0, 0.0, 0.0, 0.0, 0.0, 0.0, 0.0, 0.0, 0.0, 0.0, 0.0, 0.0, 0.0, 0.0, 0.0, 0.0, 0.0, 0.0, 0.0, 0.0, 0.0, 0.0, 0.0, 0.0, 0.0, 0.0, 0.0, 0.0, 0.0, 0.0, 0.0, 0.0, 0.0, 0.0, 0.0, 0.0, 0.0, 0.0, 0.0, 0.0, 0.0, 0.0, 0.0, 0.0, 0.0, 0.0, 0.0, 0.0, 0.0, 0.0, 0.0, 0.0, 0.0, 0.0, 0.0, 0.0, 0.0, 0.0, 0.0, 0.0, 0.0, 0.0, 0.0, 0.0, 0.0, 0.0, 0.0, 0.0, 0.0, 0.0, 0.0, 0.0, 0.0, 0.0, 0.0, 0.0, 0.0, 0.0, 0.0, 0.0, 0.0, 0.0, 0.0, 0.0, 0.0, 0.0, 0.0, 0.0, 0.0, 0.0, 0.0, 0.0, 0.0, 0.0, 0.0, 0.0, 0.0, 0.0, 0.0, 0.0, 0.0, 0.0, 0.0, 0.0, 0.0, 0.0, 0.0, 0.0, 0.0, 0.0, 0.0, 0.0, 0.0, 0.0, 0.0, 0.0, 0.0, 0.0, 0.0, 0.0, 0.0, 0.0, 0.0, 0.0, 0.0, 0.0, 0.0, 0.0, 0.0, 0.0, 0.0, 0.0, 0.0, 0.0, 0.0, 0.0, 0.0, 0.0, 0.0, 0.0, 0.0, 0.0, -9.498, 4.826, -9.498, -8.807, -4.59, -8.807, -4.59, 4.826, -4.59, 4.826, -4.59, -8.807, 5.59, -8.807, 5.59, 4.826, 5.59, 4.826, 5.59, -8.807, 10.5, -8.807, 10.5, 4.826, 5.59, 4.826, 5.59, 9.735, -4.59, 9.735, -4.59, 4.826, 4.612, 1.462, 4.612, -1.491, 14.89, -1.491, 14.89, 1.462, 14.89, 1.462, 14.89, -1.491, 16.26, -1.491, 16.26, 1.462, -13.89, 1.462, -13.89, -1.491, -3.612, -1.491, -3.612, 1.462, -3.612, 1.462, -3.612, -1.491, 4.612, -1.491, 4.612, 1.462, -15.26, 1.462, -15.26, -1.491, -13.89, -1.491, -13.89, 1.462])
me_cube_001.materials.append(mat_grass)
me_cube_001.materials.append(mat_material_001)
me_cube_001.materials.append(mat_net)
me_cube_001.materials.append(mat_material)
me_cube_001.use_remesh_preserve_volume = False
me_cube_001.use_remesh_preserve_attributes = False
me_cube_001.use_mirror_vertex_groups = False
me_cube_001.update()
me_cube_003 = bpy.data.meshes.new('Cube.003')
me_cube_003.from_pydata([(-1.4, -1.75, 0.0), (-1.4, -1.75, 3.0), (-1.4, 1.75, 0.0), (-1.4, 1.75, 3.0), (1.4, -1.75, 0.0), (1.4, -1.75, 3.0), (1.4, 1.75, 0.0), (1.4, 1.75, 3.0), (0.9333, 1.75, 0.0), (-0.9333, 1.75, 0.0), (-0.9333, 1.75, 3.0), (0.9333, 1.75, 3.0), (-0.9333, 1.75, 0.0), (-0.9333, 1.75, 3.0), (-0.9333, 2.65, 0.0), (-0.9333, 2.65, 3.0), (0.9333, 1.75, 0.0), (0.9333, 1.75, 3.0), (0.9333, 2.65, 0.0), (0.9333, 2.65, 3.0)], [], [(1, 0, 2, 3), (3, 2, 9, 10), (7, 6, 4, 5), (5, 4, 0, 1), (0, 4, 6, 8, 9, 2), (11, 8, 6, 7), (13, 12, 14, 15), (15, 14, 18, 19), (19, 18, 16, 17), (12, 16, 18, 14)])
me_cube_003.use_remesh_preserve_volume = False
me_cube_003.use_remesh_preserve_attributes = False
me_cube_003.use_mirror_vertex_groups = False
me_cube_003.update()
me_cube_006 = bpy.data.meshes.new('Cube.006')
me_cube_006.from_pydata([(-1.4, -1.75, 0.0), (-1.4, -1.75, 1.0), (-1.4, 1.75, 0.0), (-1.4, 1.75, 1.0), (1.4, -1.75, 0.0), (1.4, -1.75, 1.0), (1.4, 1.75, 0.0), (1.4, 1.75, 1.0), (0.9333, 1.75, 0.0), (-0.9333, 1.75, 0.0), (-0.9333, 1.75, 1.0), (0.9333, 1.75, 1.0)], [], [(1, 0, 2, 3), (3, 2, 9, 10), (7, 6, 4, 5), (5, 4, 0, 1), (11, 8, 6, 7)])
_uv = me_cube_006.uv_layers.new(name='UVMap')
_uv.uv.foreach_set('vector', [0.0, 0.0, 1.0, 0.0, 1.0, 1.0, 0.0, 1.0, 0.0, 0.0, 1.0, 0.0, 1.0, 1.0, 0.0, 1.0, 0.0, 0.0, 1.0, 0.0, 1.0, 1.0, 0.0, 1.0, 0.0, 0.0, 1.0, 0.0, 1.0, 1.0, 0.0, 1.0, 0.0, 0.0, 1.0, 0.0, 1.0, 1.0, 0.0, 1.0])
me_cube_006.materials.append(mat_material)
me_cube_006.materials.append(mat_net)
me_cube_006.use_remesh_preserve_volume = False
me_cube_006.use_remesh_preserve_attributes = False
me_cube_006.use_mirror_vertex_groups = False
me_cube_006.update()
me_cube_005 = bpy.data.meshes.new('Cube.005')
me_cube_005.from_pydata([(0.9333, 1.75, 0.0), (-0.9333, 1.75, 0.0), (-0.9333, 1.75, 2.5), (0.9333, 1.75, 2.5), (-0.9333, 2.65, 0.0), (-0.9333, 2.65, 2.5), (0.9333, 2.65, 0.0), (0.9333, 2.65, 2.5)], [], [(2, 1, 4, 5), (5, 4, 6, 7), (7, 6, 0, 3), (7, 3, 2, 5)])
_uv = me_cube_005.uv_layers.new(name='UVMap')
_uv.uv.foreach_set('vector', [-9.498, 4.826, -9.498, -8.807, -4.59, -8.807, -4.59, 4.826, -4.59, 4.826, -4.59, -8.807, 5.59, -8.807, 5.59, 4.826, 5.59, 4.826, 5.59, -8.807, 10.5, -8.807, 10.5, 4.826, 5.59, 4.826, 5.59, 9.735, -4.59, 9.735, -4.59, 4.826])
me_cube_005.materials.append(mat_net)
me_cube_005.use_remesh_preserve_volume = False
me_cube_005.use_remesh_preserve_attributes = False
me_cube_005.use_mirror_vertex_groups = False
me_cube_005.update()
me_cylinder_003 = bpy.data.meshes.new('Cylinder.003')
me_cylinder_003.from_pydata([(-40.0, 1.0, 50.0), (3.815e-06, 1.0, 50.0), (-40.0, 0.9808, 49.8), (3.815e-06, 0.9808, 49.8), (-40.0, 0.9239, 49.62), (3.815e-06, 0.9239, 49.62), (-40.0, 0.8315, 49.44), (3.815e-06, 0.8315, 49.44), (-40.0, 0.7071, 49.29), (3.815e-06, 0.7071, 49.29), (-40.0, 0.5556, 49.17), (3.815e-06, 0.5556, 49.17), (-40.0, 0.3827, 49.08), (3.815e-06, 0.3827, 49.08), (-40.0, 0.1951, 49.02), (3.815e-06, 0.1951, 49.02), (-40.0, 7.55e-08, 49.0), (3.815e-06, 7.55e-08, 49.0), (-40.0, -0.1951, 49.02), (3.815e-06, -0.1951, 49.02), (-40.0, -0.3827, 49.08), (3.815e-06, -0.3827, 49.08), (-40.0, -0.5556, 49.17), (3.815e-06, -0.5556, 49.17), (-40.0, -0.7071, 49.29), (3.815e-06, -0.7071, 49.29), (-40.0, -0.8315, 49.44), (3.815e-06, -0.8315, 49.44), (-40.0, -0.9239, 49.62), (3.815e-06, -0.9239, 49.62), (-40.0, -0.9808, 49.8), (3.815e-06, -0.9808, 49.8), (-40.0, -1.0, 50.0), (3.815e-06, -1.0, 50.0), (-40.0, -0.9808, 50.2), (3.815e-06, -0.9808, 50.2), (-40.0, -0.9239, 50.38), (3.815e-06, -0.9239, 50.38), (-40.0, -0.8315, 50.56), (3.815e-06, -0.8315, 50.56), (-40.0, -0.7071, 50.71), (3.815e-06, -0.7071, 50.71), (-40.0, -0.5556, 50.83), (3.815e-06, -0.5556, 50.83), (-40.0, -0.3827, 50.92), (3.815e-06, -0.3827, 50.92), (-40.0, -0.1951, 50.98), (3.815e-06, -0.1951, 50.98), (-40.0, 9.656e-07, 51.0), (3.815e-06, 9.656e-07, 51.0), (-40.0, 0.1951, 50.98), (3.815e-06, 0.1951, 50.98), (-40.0, 0.3827, 50.92), (3.815e-06, 0.3827, 50.92), (-40.0, 0.5556, 50.83), (3.815e-06, 0.5556, 50.83), (-40.0, 0.7071, 50.71), (3.815e-06, 0.7071, 50.71), (-40.0, 0.8315, 50.56), (3.815e-06, 0.8315, 50.56), (-40.0, 0.9239, 50.38), (3.815e-06, 0.9239, 50.38), (-40.0, 0.9808, 50.2), (3.815e-06, 0.9808, 50.2), (-40.0, 1.0, 4.819e-07), (-40.0, 1.0, 50.0), (-39.8, 0.9808, 4.819e-07), (-39.8, 0.9808, 50.0), (-39.62, 0.9239, 4.819e-07), (-39.62, 0.9239, 50.0), (-39.44, 0.8315, 4.819e-07), (-39.44, 0.8315, 50.0), (-39.29, 0.7071, 4.819e-07), (-39.29, 0.7071, 50.0), (-39.17, 0.5556, 4.819e-07), (-39.17, 0.5556, 50.0), (-39.08, 0.3827, 4.819e-07), (-39.08, 0.3827, 50.0), (-39.02, 0.1951, 4.819e-07), (-39.02, 0.1951, 50.0), (-39.0, 7.55e-08, 4.819e-07), (-39.0, 7.55e-08, 50.0), (-39.02, -0.1951, 4.819e-07), (-39.02, -0.1951, 50.0), (-39.08, -0.3827, 4.819e-07), (-39.08, -0.3827, 50.0), (-39.17, -0.5556, 4.819e-07), (-39.17, -0.5556, 50.0), (-39.29, -0.7071, 4.819e-07), (-39.29, -0.7071, 50.0), (-39.44, -0.8315, 4.819e-07), (-39.44, -0.8315, 50.0), (-39.62, -0.9239, 4.819e-07), (-39.62, -0.9239, 50.0), (-39.8, -0.9808, 4.819e-07), (-39.8, -0.9808, 50.0), (-40.0, -1.0, 4.819e-07), (-40.0, -1.0, 50.0), (-40.2, -0.9808, 4.819e-07), (-40.2, -0.9808, 50.0), (-40.38, -0.9239, 4.819e-07), (-40.38, -0.9239, 50.0), (-40.56, -0.8315, 4.819e-07), (-40.56, -0.8315, 50.0), (-40.71, -0.7071, 4.819e-07), (-40.71, -0.7071, 50.0), (-40.83, -0.5556, 4.819e-07), (-40.83, -0.5556, 50.0), (-40.92, -0.3827, 4.819e-07), (-40.92, -0.3827, 50.0), (-40.98, -0.1951, 4.819e-07), (-40.98, -0.1951, 50.0), (-41.0, 9.656e-07, 4.819e-07), (-41.0, 9.656e-07, 50.0), (-40.98, 0.1951, 4.819e-07), (-40.98, 0.1951, 50.0), (-40.92, 0.3827, 4.819e-07), (-40.92, 0.3827, 50.0), (-40.83, 0.5556, 4.819e-07), (-40.83, 0.5556, 50.0), (-40.71, 0.7071, 4.819e-07), (-40.71, 0.7071, 50.0), (-40.56, 0.8315, 4.819e-07), (-40.56, 0.8315, 50.0), (-40.38, 0.9239, 4.819e-07), (-40.38, 0.9239, 50.0), (-40.2, 0.9808, 4.819e-07), (-40.2, 0.9808, 50.0), (0.0, 1.0, 0.0), (0.0, 1.0, 50.0), (0.1951, 0.9808, 0.0), (0.1951, 0.9808, 50.0), (0.3827, 0.9239, 0.0), (0.3827, 0.9239, 50.0), (0.5556, 0.8315, 0.0), (0.5556, 0.8315, 50.0), (0.7071, 0.7071, 0.0), (0.7071, 0.7071, 50.0), (0.8315, 0.5556, 0.0), (0.8315, 0.5556, 50.0), (0.9239, 0.3827, 0.0), (0.9239, 0.3827, 50.0), (0.9808, 0.1951, 0.0), (0.9808, 0.1951, 50.0), (1.0, 7.55e-08, 0.0), (1.0, 7.55e-08, 50.0), (0.9808, -0.1951, 0.0), (0.9808, -0.1951, 50.0), (0.9239, -0.3827, 0.0), (0.9239, -0.3827, 50.0), (0.8315, -0.5556, 0.0), (0.8315, -0.5556, 50.0), (0.7071, -0.7071, 0.0), (0.7071, -0.7071, 50.0), (0.5556, -0.8315, 0.0), (0.5556, -0.8315, 50.0), (0.3827, -0.9239, 0.0), (0.3827, -0.9239, 50.0), (0.1951, -0.9808, 0.0), (0.1951, -0.9808, 50.0), (-3.258e-07, -1.0, 0.0), (-3.258e-07, -1.0, 50.0), (-0.1951, -0.9808, 0.0), (-0.1951, -0.9808, 50.0), (-0.3827, -0.9239, 0.0), (-0.3827, -0.9239, 50.0), (-0.5556, -0.8315, 0.0), (-0.5556, -0.8315, 50.0), (-0.7071, -0.7071, 0.0), (-0.7071, -0.7071, 50.0), (-0.8315, -0.5556, 0.0), (-0.8315, -0.5556, 50.0), (-0.9239, -0.3827, 0.0), (-0.9239, -0.3827, 50.0), (-0.9808, -0.1951, 0.0), (-0.9808, -0.1951, 50.0), (-1.0, 9.656e-07, 0.0), (-1.0, 9.656e-07, 50.0), (-0.9808, 0.1951, 0.0), (-0.9808, 0.1951, 50.0), (-0.9239, 0.3827, 0.0), (-0.9239, 0.3827, 50.0), (-0.8315, 0.5556, 0.0), (-0.8315, 0.5556, 50.0), (-0.7071, 0.7071, 0.0), (-0.7071, 0.7071, 50.0), (-0.5556, 0.8315, 0.0), (-0.5556, 0.8315, 50.0), (-0.3827, 0.9239, 0.0), (-0.3827, 0.9239, 50.0), (-0.1951, 0.9808, 0.0), (-0.1951, 0.9808, 50.0), (-41.0, 3.815e-06, 50.0), (-41.0, 18.54, 50.0), (-40.98, 3.815e-06, 49.8), (-40.98, 18.54, 49.8), (-40.92, 3.815e-06, 49.62), (-40.92, 18.54, 49.62), (-40.83, 3.815e-06, 49.44), (-40.83, 18.54, 49.44), (-40.71, 3.815e-06, 49.29), (-40.71, 18.54, 49.29), (-40.56, 3.815e-06, 49.17), (-40.56, 18.54, 49.17), (-40.38, 3.815e-06, 49.08), (-40.38, 18.54, 49.08), (-40.2, 3.815e-06, 49.02), (-40.2, 18.54, 49.02), (-40.0, 3.815e-06, 49.0), (-40.0, 18.54, 49.0), (-39.8, 3.815e-06, 49.02), (-39.8, 18.54, 49.02), (-39.62, 3.815e-06, 49.08), (-39.62, 18.54, 49.08), (-39.44, 3.815e-06, 49.17), (-39.44, 18.54, 49.17), (-39.29, 3.815e-06, 49.29), (-39.29, 18.54, 49.29), (-39.17, 3.815e-06, 49.44), (-39.17, 18.54, 49.44), (-39.08, 3.815e-06, 49.62), (-39.08, 18.54, 49.62), (-39.02, 3.815e-06, 49.8), (-39.02, 18.54, 49.8), (-39.0, 3.815e-06, 50.0), (-39.0, 18.54, 50.0), (-39.02, 3.815e-06, 50.2), (-39.02, 18.54, 50.2), (-39.08, 3.815e-06, 50.38), (-39.08, 18.54, 50.38), (-39.17, 3.815e-06, 50.56), (-39.17, 18.54, 50.56), (-39.29, 3.815e-06, 50.71), (-39.29, 18.54, 50.71), (-39.44, 5.722e-06, 50.83), (-39.44, 18.54, 50.83), (-39.62, 3.815e-06, 50.92), (-39.62, 18.54, 50.92), (-39.8, 3.815e-06, 50.98), (-39.8, 18.54, 50.98), (-40.0, 3.815e-06, 51.0), (-40.0, 18.54, 51.0), (-40.2, 3.815e-06, 50.98), (-40.2, 18.54, 50.98), (-40.38, 3.815e-06, 50.92), (-40.38, 18.54, 50.92), (-40.56, 3.815e-06, 50.83), (-40.56, 18.54, 50.83), (-40.71, 3.815e-06, 50.71), (-40.71, 18.54, 50.71), (-40.83, 3.815e-06, 50.56), (-40.83, 18.54, 50.56), (-40.92, 3.815e-06, 50.38), (-40.92, 18.54, 50.38), (-40.98, 3.815e-06, 50.2), (-40.98, 18.54, 50.2), (-1.0, 3.815e-06, 50.0), (-1.0, 18.54, 50.0), (-0.9808, 3.815e-06, 49.8), (-0.9808, 18.54, 49.8), (-0.9239, 3.815e-06, 49.62), (-0.9239, 18.54, 49.62), (-0.8315, 3.815e-06, 49.44), (-0.8315, 18.54, 49.44), (-0.7071, 3.815e-06, 49.29), (-0.7071, 18.54, 49.29), (-0.5556, 3.815e-06, 49.17), (-0.5556, 18.54, 49.17), (-0.3827, 3.815e-06, 49.08), (-0.3827, 18.54, 49.08), (-0.1951, 3.815e-06, 49.02), (-0.1951, 18.54, 49.02), (3.815e-06, 3.815e-06, 49.0), (7.629e-06, 18.54, 49.0), (0.1951, 3.815e-06, 49.02), (0.1951, 18.54, 49.02), (0.3827, 3.815e-06, 49.08), (0.3827, 18.54, 49.08), (0.5556, 3.815e-06, 49.17), (0.5556, 18.54, 49.17), (0.7071, 3.815e-06, 49.29), (0.7071, 18.54, 49.29), (0.8315, 3.815e-06, 49.44), (0.8315, 18.54, 49.44), (0.9239, 3.815e-06, 49.62), (0.9239, 18.54, 49.62), (0.9808, 3.815e-06, 49.8), (0.9808, 18.54, 49.8), (1.0, 3.815e-06, 50.0), (1.0, 18.54, 50.0), (0.9808, 3.815e-06, 50.2), (0.9808, 18.54, 50.2), (0.9239, 3.815e-06, 50.38), (0.9239, 18.54, 50.38), (0.8315, 3.815e-06, 50.56), (0.8315, 18.54, 50.56), (0.7071, 3.815e-06, 50.71), (0.7071, 18.54, 50.71), (0.5556, 5.722e-06, 50.83), (0.5556, 18.54, 50.83), (0.3827, 3.815e-06, 50.92), (0.3827, 18.54, 50.92), (0.1951, 3.815e-06, 50.98), (0.1951, 18.54, 50.98), (3.815e-06, 3.815e-06, 51.0), (3.815e-06, 18.54, 51.0), (-0.1951, 3.815e-06, 50.98), (-0.1951, 18.54, 50.98), (-0.3827, 3.815e-06, 50.92), (-0.3827, 18.54, 50.92), (-0.5556, 3.815e-06, 50.83), (-0.5556, 18.54, 50.83), (-0.7071, 3.815e-06, 50.71), (-0.7071, 18.54, 50.71), (-0.8315, 3.815e-06, 50.56), (-0.8315, 18.54, 50.56), (-0.9239, 3.815e-06, 50.38), (-0.9239, 18.54, 50.38), (-0.9808, 3.815e-06, 50.2), (-0.9808, 18.54, 50.2)], [], [(0, 1, 3, 2), (2, 3, 5, 4), (4, 5, 7, 6), (6, 7, 9, 8), (8, 9, 11, 10), (10, 11, 13, 12), (12, 13, 15, 14), (14, 15, 17, 16), (16, 17, 19, 18), (18, 19, 21, 20), (20, 21, 23, 22), (22, 23, 25, 24), (24, 25, 27, 26), (26, 27, 29, 28), (28, 29, 31, 30), (30, 31, 33, 32), (32, 33, 35, 34), (34, 35, 37, 36), (36, 37, 39, 38), (38, 39, 41, 40), (40, 41, 43, 42), (42, 43, 45, 44), (44, 45, 47, 46), (46, 47, 49, 48), (48, 49, 51, 50), (50, 51, 53, 52), (52, 53, 55, 54), (54, 55, 57, 56), (56, 57, 59, 58), (58, 59, 61, 60), (3, 1, 63, 61, 59, 57, 55, 53, 51, 49, 47, 45, 43, 41, 39, 37, 35, 33, 31, 29, 27, 25, 23, 21, 19, 17, 15, 13, 11, 9, 7, 5), (60, 61, 63, 62), (62, 63, 1, 0), (0, 2, 4, 6, 8, 10, 12, 14, 16, 18, 20, 22, 24, 26, 28, 30, 32, 34, 36, 38, 40, 42, 44, 46, 48, 50, 52, 54, 56, 58, 60, 62), (64, 65, 67, 66), (66, 67, 69, 68), (68, 69, 71, 70), (70, 71, 73, 72), (72, 73, 75, 74), (74, 75, 77, 76), (76, 77, 79, 78), (78, 79, 81, 80), (80, 81, 83, 82), (82, 83, 85, 84), (84, 85, 87, 86), (86, 87, 89, 88), (88, 89, 91, 90), (90, 91, 93, 92), (92, 93, 95, 94), (94, 95, 97, 96), (96, 97, 99, 98), (98, 99, 101, 100), (100, 101, 103, 102), (102, 103, 105, 104), (104, 105, 107, 106), (106, 107, 109, 108), (108, 109, 111, 110), (110, 111, 113, 112), (112, 113, 115, 114), (114, 115, 117, 116), (116, 117, 119, 118), (118, 119, 121, 120), (120, 121, 123, 122), (122, 123, 125, 124), (67, 65, 127, 125, 123, 121, 119, 117, 115, 113, 111, 109, 107, 105, 103, 101, 99, 97, 95, 93, 91, 89, 87, 85, 83, 81, 79, 77, 75, 73, 71, 69), (124, 125, 127, 126), (126, 127, 65, 64), (64, 66, 68, 70, 72, 74, 76, 78, 80, 82, 84, 86, 88, 90, 92, 94, 96, 98, 100, 102, 104, 106, 108, 110, 112, 114, 116, 118, 120, 122, 124, 126), (128, 129, 131, 130), (130, 131, 133, 132), (132, 133, 135, 134), (134, 135, 137, 136), (136, 137, 139, 138), (138, 139, 141, 140), (140, 141, 143, 142), (142, 143, 145, 144), (144, 145, 147, 146), (146, 147, 149, 148), (148, 149, 151, 150), (150, 151, 153, 152), (152, 153, 155, 154), (154, 155, 157, 156), (156, 157, 159, 158), (158, 159, 161, 160), (160, 161, 163, 162), (162, 163, 165, 164), (164, 165, 167, 166), (166, 167, 169, 168), (168, 169, 171, 170), (170, 171, 173, 172), (172, 173, 175, 174), (174, 175, 177, 176), (176, 177, 179, 178), (178, 179, 181, 180), (180, 181, 183, 182), (182, 183, 185, 184), (184, 185, 187, 186), (186, 187, 189, 188), (131, 129, 191, 189, 187, 185, 183, 181, 179, 177, 175, 173, 171, 169, 167, 165, 163, 161, 159, 157, 155, 153, 151, 149, 147, 145, 143, 141, 139, 137, 135, 133), (188, 189, 191, 190), (190, 191, 129, 128), (128, 130, 132, 134, 136, 138, 140, 142, 144, 146, 148, 150, 152, 154, 156, 158, 160, 162, 164, 166, 168, 170, 172, 174, 176, 178, 180, 182, 184, 186, 188, 190), (192, 193, 195, 194), (194, 195, 197, 196), (196, 197, 199, 198), (198, 199, 201, 200), (200, 201, 203, 202), (202, 203, 205, 204), (204, 205, 207, 206), (206, 207, 209, 208), (208, 209, 211, 210), (210, 211, 213, 212), (212, 213, 215, 214), (214, 215, 217, 216), (216, 217, 219, 218), (218, 219, 221, 220), (220, 221, 223, 222), (222, 223, 225, 224), (224, 225, 227, 226), (226, 227, 229, 228), (228, 229, 231, 230), (230, 231, 233, 232), (232, 233, 235, 234), (234, 235, 237, 236), (236, 237, 239, 238), (238, 239, 241, 240), (240, 241, 243, 242), (242, 243, 245, 244), (244, 245, 247, 246), (246, 247, 249, 248), (248, 249, 251, 250), (250, 251, 253, 252), (195, 193, 255, 253, 251, 249, 247, 245, 243, 241, 239, 237, 235, 233, 231, 229, 227, 225, 223, 221, 219, 217, 215, 213, 211, 209, 207, 205, 203, 201, 199, 197), (252, 253, 255, 254), (254, 255, 193, 192), (192, 194, 196, 198, 200, 202, 204, 206, 208, 210, 212, 214, 216, 218, 220, 222, 224, 226, 228, 230, 232, 234, 236, 238, 240, 242, 244, 246, 248, 250, 252, 254), (256, 257, 259, 258), (258, 259, 261, 260), (260, 261, 263, 262), (262, 263, 265, 264), (264, 265, 267, 266), (266, 267, 269, 268), (268, 269, 271, 270), (270, 271, 273, 272), (272, 273, 275, 274), (274, 275, 277, 276), (276, 277, 279, 278), (278, 279, 281, 280), (280, 281, 283, 282), (282, 283, 285, 284), (284, 285, 287, 286), (286, 287, 289, 288), (288, 289, 291, 290), (290, 291, 293, 292), (292, 293, 295, 294), (294, 295, 297, 296), (296, 297, 299, 298), (298, 299, 301, 300), (300, 301, 303, 302), (302, 303, 305, 304), (304, 305, 307, 306), (306, 307, 309, 308), (308, 309, 311, 310), (310, 311, 313, 312), (312, 313, 315, 314), (314, 315, 317, 316), (259, 257, 319, 317, 315, 313, 311, 309, 307, 305, 303, 301, 299, 297, 295, 293, 291, 289, 287, 285, 283, 281, 279, 277, 275, 273, 271, 269, 267, 265, 263, 261), (316, 317, 319, 318), (318, 319, 257, 256), (256, 258, 260, 262, 264, 266, 268, 270, 272, 274, 276, 278, 280, 282, 284, 286, 288, 290, 292, 294, 296, 298, 300, 302, 304, 306, 308, 310, 312, 314, 316, 318)])
me_cylinder_003.use_remesh_preserve_volume = False
me_cylinder_003.use_remesh_preserve_attributes = False
me_cylinder_003.use_mirror_vertex_groups = False
me_cylinder_003.update()
me_cube_004 = bpy.data.meshes.new('Cube.004')
me_cube_004.from_pydata([(-1.4, -1.75, 0.0), (-1.4, 1.75, 0.0), (1.4, -1.75, 0.0), (1.4, 1.75, 0.0), (0.9333, 1.75, 0.0), (-0.9333, 1.75, 0.0), (-0.9333, 2.65, 0.0), (0.9333, 2.65, 0.0)], [], [(0, 2, 3, 4, 5, 1), (5, 4, 7, 6)])
_uv = me_cube_004.uv_layers.new(name='UVMap')
_uv.uv.foreach_set('vector', [-2.03, -3.0, 3.03, -3.0, 3.03, 2.568, 2.187, 2.568, -1.187, 2.568, -2.03, 2.568, -1.187, 2.568, 2.187, 2.568, 2.187, 4.0, -1.187, 4.0])
me_cube_004.materials.append(mat_grass)
me_cube_004.use_remesh_preserve_volume = False
me_cube_004.use_remesh_preserve_attributes = False
me_cube_004.use_mirror_vertex_groups = False
me_cube_004.update()
me_cube_007 = bpy.data.meshes.new('Cube.007')
me_cube_007.from_pydata([(-1.4, -1.75, 0.0), (-1.4, -1.75, 1.0), (-1.4, 1.75, 0.0), (-1.4, 1.75, 1.0), (1.4, -1.75, 0.0), (1.4, -1.75, 1.0), (1.4, 1.75, 0.0), (1.4, 1.75, 1.0), (0.9333, 1.75, 0.0), (-0.9333, 1.75, 0.0), (-0.9333, 1.75, 1.0), (0.9333, 1.75, 1.0)], [], [(1, 0, 2, 3), (3, 2, 9, 10), (7, 6, 4, 5), (5, 4, 0, 1), (11, 8, 6, 7)])
_uv = me_cube_007.uv_layers.new(name='UVMap')
_uv.uv.foreach_set('vector', [4.612, 1.462, 4.612, -1.491, 14.89, -1.491, 14.89, 1.462, 14.89, 1.462, 14.89, -1.491, 16.26, -1.491, 16.26, 1.462, -13.89, 1.462, -13.89, -1.491, -3.612, -1.491, -3.612, 1.462, -3.612, 1.462, -3.612, -1.491, 4.612, -1.491, 4.612, 1.462, -15.26, 1.462, -15.26, -1.491, -13.89, -1.491, -13.89, 1.462])
me_cube_007.materials.append(mat_material)
me_cube_007.use_remesh_preserve_volume = False
me_cube_007.use_remesh_preserve_attributes = False
me_cube_007.use_mirror_vertex_groups = False
me_cube_007.update()
me_cube_000 = bpy.data.meshes.new('Cube.000')
me_cube_000.from_pydata([(-1.4, -1.75, 0.0), (-1.4, 1.75, 0.0), (1.4, -1.75, 0.0), (1.4, 1.75, 0.0), (0.9333, 1.75, 0.0), (-0.9333, 1.75, 0.0), (-0.9333, 2.65, 0.0), (0.9333, 2.65, 0.0), (-0.9333, 1.8, 2.5), (0.9333, 1.8, 2.5), (-0.9333, 1.799, 2.49), (0.9333, 1.799, 2.49), (-0.9333, 1.796, 2.481), (0.9333, 1.796, 2.481), (-0.9333, 1.792, 2.472), (0.9333, 1.792, 2.472), (-0.9333, 1.785, 2.465), (0.9333, 1.785, 2.465), (-0.9333, 1.778, 2.458), (0.9333, 1.778, 2.458), (-0.9333, 1.769, 2.454), (0.9333, 1.769, 2.454), (-0.9333, 1.76, 2.451), (0.9333, 1.76, 2.451), (-0.9333, 1.75, 2.45), (0.9333, 1.75, 2.45), (-0.9333, 1.74, 2.451), (0.9333, 1.74, 2.451), (-0.9333, 1.731, 2.454), (0.9333, 1.731, 2.454), (-0.9333, 1.722, 2.458), (0.9333, 1.722, 2.458), (-0.9333, 1.715, 2.465), (0.9333, 1.715, 2.465), (-0.9333, 1.708, 2.472), (0.9333, 1.708, 2.472), (-0.9333, 1.704, 2.481), (0.9333, 1.704, 2.481), (-0.9333, 1.701, 2.49), (0.9333, 1.701, 2.49), (-0.9333, 1.7, 2.5), (0.9333, 1.7, 2.5), (-0.9333, 1.701, 2.51), (0.9333, 1.701, 2.51), (-0.9333, 1.704, 2.519), (0.9333, 1.704, 2.519), (-0.9333, 1.708, 2.528), (0.9333, 1.708, 2.528), (-0.9333, 1.715, 2.535), (0.9333, 1.715, 2.535), (-0.9333, 1.722, 2.542), (0.9333, 1.722, 2.542), (-0.9333, 1.731, 2.546), (0.9333, 1.731, 2.546), (-0.9333, 1.74, 2.549), (0.9333, 1.74, 2.549), (-0.9333, 1.75, 2.55), (0.9333, 1.75, 2.55), (-0.9333, 1.76, 2.549), (0.9333, 1.76, 2.549), (-0.9333, 1.769, 2.546), (0.9333, 1.769, 2.546), (-0.9333, 1.778, 2.542), (0.9333, 1.778, 2.542), (-0.9333, 1.785, 2.535), (0.9333, 1.785, 2.535), (-0.9333, 1.792, 2.528), (0.9333, 1.792, 2.528), (-0.9333, 1.796, 2.519), (0.9333, 1.796, 2.519), (-0.9333, 1.799, 2.51), (0.9333, 1.799, 2.51), (-0.9333, 1.8, 1.776e-15), (-0.9333, 1.8, 2.5), (-0.9242, 1.799, 1.776e-15), (-0.9242, 1.799, 2.5), (-0.9155, 1.796, 1.776e-15), (-0.9155, 1.796, 2.5), (-0.9074, 1.792, 1.776e-15), (-0.9074, 1.792, 2.5), (-0.9003, 1.785, 1.776e-15), (-0.9003, 1.785, 2.5), (-0.8945, 1.778, 1.776e-15), (-0.8945, 1.778, 2.5), (-0.8902, 1.769, 1.776e-15), (-0.8902, 1.769, 2.5), (-0.8876, 1.76, 1.776e-15), (-0.8876, 1.76, 2.5), (-0.8867, 1.75, 1.776e-15), (-0.8867, 1.75, 2.5), (-0.8876, 1.74, 1.776e-15), (-0.8876, 1.74, 2.5), (-0.8902, 1.731, 1.776e-15), (-0.8902, 1.731, 2.5), (-0.8945, 1.722, 1.776e-15), (-0.8945, 1.722, 2.5), (-0.9003, 1.715, 1.776e-15), (-0.9003, 1.715, 2.5), (-0.9074, 1.708, 1.776e-15), (-0.9074, 1.708, 2.5), (-0.9155, 1.704, 1.776e-15), (-0.9155, 1.704, 2.5), (-0.9242, 1.701, 1.776e-15), (-0.9242, 1.701, 2.5), (-0.9333, 1.7, 1.776e-15), (-0.9333, 1.7, 2.5), (-0.9424, 1.701, 1.776e-15), (-0.9424, 1.701, 2.5), (-0.9512, 1.704, 1.776e-15), (-0.9512, 1.704, 2.5), (-0.9593, 1.708, 1.776e-15), (-0.9593, 1.708, 2.5), (-0.9663, 1.715, 1.776e-15), (-0.9663, 1.715, 2.5), (-0.9721, 1.722, 1.776e-15), (-0.9721, 1.722, 2.5), (-0.9764, 1.731, 1.776e-15), (-0.9764, 1.731, 2.5), (-0.9791, 1.74, 1.776e-15), (-0.9791, 1.74, 2.5), (-0.98, 1.75, 1.776e-15), (-0.98, 1.75, 2.5), (-0.9791, 1.76, 1.776e-15), (-0.9791, 1.76, 2.5), (-0.9764, 1.769, 1.776e-15), (-0.9764, 1.769, 2.5), (-0.9721, 1.778, 1.776e-15), (-0.9721, 1.778, 2.5), (-0.9663, 1.785, 1.776e-15), (-0.9663, 1.785, 2.5), (-0.9593, 1.792, 1.776e-15), (-0.9593, 1.792, 2.5), (-0.9512, 1.796, 1.776e-15), (-0.9512, 1.796, 2.5), (-0.9424, 1.799, 1.776e-15), (-0.9424, 1.799, 2.5), (0.9333, 1.8, -2.41e-08), (0.9333, 1.8, 2.5), (0.9424, 1.799, -2.41e-08), (0.9424, 1.799, 2.5), (0.9512, 1.796, -2.41e-08), (0.9512, 1.796, 2.5), (0.9593, 1.792, -2.41e-08), (0.9593, 1.792, 2.5), (0.9663, 1.785, -2.41e-08), (0.9663, 1.785, 2.5), (0.9721, 1.778, -2.41e-08), (0.9721, 1.778, 2.5), (0.9764, 1.769, -2.41e-08), (0.9764, 1.769, 2.5), (0.9791, 1.76, -2.41e-08), (0.9791, 1.76, 2.5), (0.98, 1.75, -2.41e-08), (0.98, 1.75, 2.5), (0.9791, 1.74, -2.41e-08), (0.9791, 1.74, 2.5), (0.9764, 1.731, -2.41e-08), (0.9764, 1.731, 2.5), (0.9721, 1.722, -2.41e-08), (0.9721, 1.722, 2.5), (0.9663, 1.715, -2.41e-08), (0.9663, 1.715, 2.5), (0.9593, 1.708, -2.41e-08), (0.9593, 1.708, 2.5), (0.9512, 1.704, -2.41e-08), (0.9512, 1.704, 2.5), (0.9424, 1.701, -2.41e-08), (0.9424, 1.701, 2.5), (0.9333, 1.7, -2.41e-08), (0.9333, 1.7, 2.5), (0.9242, 1.701, -2.41e-08), (0.9242, 1.701, 2.5), (0.9155, 1.704, -2.41e-08), (0.9155, 1.704, 2.5), (0.9074, 1.708, -2.41e-08), (0.9074, 1.708, 2.5), (0.9003, 1.715, -2.41e-08), (0.9003, 1.715, 2.5), (0.8945, 1.722, -2.41e-08), (0.8945, 1.722, 2.5), (0.8902, 1.731, -2.41e-08), (0.8902, 1.731, 2.5), (0.8876, 1.74, -2.41e-08), (0.8876, 1.74, 2.5), (0.8867, 1.75, -2.41e-08), (0.8867, 1.75, 2.5), (0.8876, 1.76, -2.41e-08), (0.8876, 1.76, 2.5), (0.8902, 1.769, -2.41e-08), (0.8902, 1.769, 2.5), (0.8945, 1.778, -2.41e-08), (0.8945, 1.778, 2.5), (0.9003, 1.785, -2.41e-08), (0.9003, 1.785, 2.5), (0.9074, 1.792, -2.41e-08), (0.9074, 1.792, 2.5), (0.9155, 1.796, -2.41e-08), (0.9155, 1.796, 2.5), (0.9242, 1.799, -2.41e-08), (0.9242, 1.799, 2.5), (-0.98, 1.75, 2.5), (-0.98, 2.677, 2.5), (-0.9791, 1.75, 2.49), (-0.9791, 2.677, 2.49), (-0.9764, 1.75, 2.481), (-0.9764, 2.677, 2.481), (-0.9721, 1.75, 2.472), (-0.9721, 2.677, 2.472), (-0.9663, 1.75, 2.465), (-0.9663, 2.677, 2.465), (-0.9593, 1.75, 2.458), (-0.9593, 2.677, 2.458), (-0.9512, 1.75, 2.454), (-0.9512, 2.677, 2.454), (-0.9424, 1.75, 2.451), (-0.9424, 2.677, 2.451), (-0.9333, 1.75, 2.45), (-0.9333, 2.677, 2.45), (-0.9242, 1.75, 2.451), (-0.9242, 2.677, 2.451), (-0.9155, 1.75, 2.454), (-0.9155, 2.677, 2.454), (-0.9074, 1.75, 2.458), (-0.9074, 2.677, 2.458), (-0.9003, 1.75, 2.465), (-0.9003, 2.677, 2.465), (-0.8945, 1.75, 2.472), (-0.8945, 2.677, 2.472), (-0.8902, 1.75, 2.481), (-0.8902, 2.677, 2.481), (-0.8876, 1.75, 2.49), (-0.8876, 2.677, 2.49), (-0.8867, 1.75, 2.5), (-0.8867, 2.677, 2.5), (-0.8876, 1.75, 2.51), (-0.8876, 2.677, 2.51), (-0.8902, 1.75, 2.519), (-0.8902, 2.677, 2.519), (-0.8945, 1.75, 2.528), (-0.8945, 2.677, 2.528), (-0.9003, 1.75, 2.535), (-0.9003, 2.677, 2.535), (-0.9074, 1.75, 2.542), (-0.9074, 2.677, 2.542), (-0.9155, 1.75, 2.546), (-0.9155, 2.677, 2.546), (-0.9242, 1.75, 2.549), (-0.9242, 2.677, 2.549), (-0.9333, 1.75, 2.55), (-0.9333, 2.677, 2.55), (-0.9424, 1.75, 2.549), (-0.9424, 2.677, 2.549), (-0.9512, 1.75, 2.546), (-0.9512, 2.677, 2.546), (-0.9593, 1.75, 2.542), (-0.9593, 2.677, 2.542), (-0.9663, 1.75, 2.535), (-0.9663, 2.677, 2.535), (-0.9721, 1.75, 2.528), (-0.9721, 2.677, 2.528), (-0.9764, 1.75, 2.519), (-0.9764, 2.677, 2.519), (-0.9791, 1.75, 2.51), (-0.9791, 2.677, 2.51), (0.8867, 1.75, 2.5), (0.8867, 2.677, 2.5), (0.8876, 1.75, 2.49), (0.8876, 2.677, 2.49), (0.8902, 1.75, 2.481), (0.8902, 2.677, 2.481), (0.8945, 1.75, 2.472), (0.8945, 2.677, 2.472), (0.9003, 1.75, 2.465), (0.9003, 2.677, 2.465), (0.9074, 1.75, 2.458), (0.9074, 2.677, 2.458), (0.9155, 1.75, 2.454), (0.9155, 2.677, 2.454), (0.9242, 1.75, 2.451), (0.9242, 2.677, 2.451), (0.9333, 1.75, 2.45), (0.9333, 2.677, 2.45), (0.9424, 1.75, 2.451), (0.9424, 2.677, 2.451), (0.9512, 1.75, 2.454), (0.9512, 2.677, 2.454), (0.9593, 1.75, 2.458), (0.9593, 2.677, 2.458), (0.9663, 1.75, 2.465), (0.9663, 2.677, 2.465), (0.9721, 1.75, 2.472), (0.9721, 2.677, 2.472), (0.9764, 1.75, 2.481), (0.9764, 2.677, 2.481), (0.9791, 1.75, 2.49), (0.9791, 2.677, 2.49), (0.98, 1.75, 2.5), (0.98, 2.677, 2.5), (0.9791, 1.75, 2.51), (0.9791, 2.677, 2.51), (0.9764, 1.75, 2.519), (0.9764, 2.677, 2.519), (0.9721, 1.75, 2.528), (0.9721, 2.677, 2.528), (0.9663, 1.75, 2.535), (0.9663, 2.677, 2.535), (0.9593, 1.75, 2.542), (0.9593, 2.677, 2.542), (0.9512, 1.75, 2.546), (0.9512, 2.677, 2.546), (0.9424, 1.75, 2.549), (0.9424, 2.677, 2.549), (0.9333, 1.75, 2.55), (0.9333, 2.677, 2.55), (0.9242, 1.75, 2.549), (0.9242, 2.677, 2.549), (0.9155, 1.75, 2.546), (0.9155, 2.677, 2.546), (0.9074, 1.75, 2.542), (0.9074, 2.677, 2.542), (0.9003, 1.75, 2.535), (0.9003, 2.677, 2.535), (0.8945, 1.75, 2.528), (0.8945, 2.677, 2.528), (0.8902, 1.75, 2.519), (0.8902, 2.677, 2.519), (0.8876, 1.75, 2.51), (0.8876, 2.677, 2.51), (0.9333, 1.75, 0.0), (-0.9333, 1.75, 0.0), (-0.9333, 1.75, 2.5), (0.9333, 1.75, 2.5), (-0.9333, 2.65, 0.0), (-0.9333, 2.65, 2.5), (0.9333, 2.65, 0.0), (0.9333, 2.65, 2.5)], [], [(0, 2, 3, 4, 5, 1), (5, 4, 7, 6), (8, 9, 11, 10), (10, 11, 13, 12), (12, 13, 15, 14), (14, 15, 17, 16), (16, 17, 19, 18), (18, 19, 21, 20), (20, 21, 23, 22), (22, 23, 25, 24), (24, 25, 27, 26), (26, 27, 29, 28), (28, 29, 31, 30), (30, 31, 33, 32), (32, 33, 35, 34), (34, 35, 37, 36), (36, 37, 39, 38), (38, 39, 41, 40), (40, 41, 43, 42), (42, 43, 45, 44), (44, 45, 47, 46), (46, 47, 49, 48), (48, 49, 51, 50), (50, 51, 53, 52), (52, 53, 55, 54), (54, 55, 57, 56), (56, 57, 59, 58), (58, 59, 61, 60), (60, 61, 63, 62), (62, 63, 65, 64), (64, 65, 67, 66), (66, 67, 69, 68), (11, 9, 71, 69, 67, 65, 63, 61, 59, 57, 55, 53, 51, 49, 47, 45, 43, 41, 39, 37, 35, 33, 31, 29, 27, 25, 23, 21, 19, 17, 15, 13), (68, 69, 71, 70), (70, 71, 9, 8), (8, 10, 12, 14, 16, 18, 20, 22, 24, 26, 28, 30, 32, 34, 36, 38, 40, 42, 44, 46, 48, 50, 52, 54, 56, 58, 60, 62, 64, 66, 68, 70), (72, 73, 75, 74), (74, 75, 77, 76), (76, 77, 79, 78), (78, 79, 81, 80), (80, 81, 83, 82), (82, 83, 85, 84), (84, 85, 87, 86), (86, 87, 89, 88), (88, 89, 91, 90), (90, 91, 93, 92), (92, 93, 95, 94), (94, 95, 97, 96), (96, 97, 99, 98), (98, 99, 101, 100), (100, 101, 103, 102), (102, 103, 105, 104), (104, 105, 107, 106), (106, 107, 109, 108), (108, 109, 111, 110), (110, 111, 113, 112), (112, 113, 115, 114), (114, 115, 117, 116), (116, 117, 119, 118), (118, 119, 121, 120), (120, 121, 123, 122), (122, 123, 125, 124), (124, 125, 127, 126), (126, 127, 129, 128), (128, 129, 131, 130), (130, 131, 133, 132), (75, 73, 135, 133, 131, 129, 127, 125, 123, 121, 119, 117, 115, 113, 111, 109, 107, 105, 103, 101, 99, 97, 95, 93, 91, 89, 87, 85, 83, 81, 79, 77), (132, 133, 135, 134), (134, 135, 73, 72), (72, 74, 76, 78, 80, 82, 84, 86, 88, 90, 92, 94, 96, 98, 100, 102, 104, 106, 108, 110, 112, 114, 116, 118, 120, 122, 124, 126, 128, 130, 132, 134), (136, 137, 139, 138), (138, 139, 141, 140), (140, 141, 143, 142), (142, 143, 145, 144), (144, 145, 147, 146), (146, 147, 149, 148), (148, 149, 151, 150), (150, 151, 153, 152), (152, 153, 155, 154), (154, 155, 157, 156), (156, 157, 159, 158), (158, 159, 161, 160), (160, 161, 163, 162), (162, 163, 165, 164), (164, 165, 167, 166), (166, 167, 169, 168), (168, 169, 171, 170), (170, 171, 173, 172), (172, 173, 175, 174), (174, 175, 177, 176), (176, 177, 179, 178), (178, 179, 181, 180), (180, 181, 183, 182), (182, 183, 185, 184), (184, 185, 187, 186), (186, 187, 189, 188), (188, 189, 191, 190), (190, 191, 193, 192), (192, 193, 195, 194), (194, 195, 197, 196), (139, 137, 199, 197, 195, 193, 191, 189, 187, 185, 183, 181, 179, 177, 175, 173, 171, 169, 167, 165, 163, 161, 159, 157, 155, 153, 151, 149, 147, 145, 143, 141), (196, 197, 199, 198), (198, 199, 137, 136), (136, 138, 140, 142, 144, 146, 148, 150, 152, 154, 156, 158, 160, 162, 164, 166, 168, 170, 172, 174, 176, 178, 180, 182, 184, 186, 188, 190, 192, 194, 196, 198), (200, 201, 203, 202), (202, 203, 205, 204), (204, 205, 207, 206), (206, 207, 209, 208), (208, 209, 211, 210), (210, 211, 213, 212), (212, 213, 215, 214), (214, 215, 217, 216), (216, 217, 219, 218), (218, 219, 221, 220), (220, 221, 223, 222), (222, 223, 225, 224), (224, 225, 227, 226), (226, 227, 229, 228), (228, 229, 231, 230), (230, 231, 233, 232), (232, 233, 235, 234), (234, 235, 237, 236), (236, 237, 239, 238), (238, 239, 241, 240), (240, 241, 243, 242), (242, 243, 245, 244), (244, 245, 247, 246), (246, 247, 249, 248), (248, 249, 251, 250), (250, 251, 253, 252), (252, 253, 255, 254), (254, 255, 257, 256), (256, 257, 259, 258), (258, 259, 261, 260), (203, 201, 263, 261, 259, 257, 255, 253, 251, 249, 247, 245, 243, 241, 239, 237, 235, 233, 231, 229, 227, 225, 223, 221, 219, 217, 215, 213, 211, 209, 207, 205), (260, 261, 263, 262), (262, 263, 201, 200), (200, 202, 204, 206, 208, 210, 212, 214, 216, 218, 220, 222, 224, 226, 228, 230, 232, 234, 236, 238, 240, 242, 244, 246, 248, 250, 252, 254, 256, 258, 260, 262), (264, 265, 267, 266), (266, 267, 269, 268), (268, 269, 271, 270), (270, 271, 273, 272), (272, 273, 275, 274), (274, 275, 277, 276), (276, 277, 279, 278), (278, 279, 281, 280), (280, 281, 283, 282), (282, 283, 285, 284), (284, 285, 287, 286), (286, 287, 289, 288), (288, 289, 291, 290), (290, 291, 293, 292), (292, 293, 295, 294), (294, 295, 297, 296), (296, 297, 299, 298), (298, 299, 301, 300), (300, 301, 303, 302), (302, 303, 305, 304), (304, 305, 307, 306), (306, 307, 309, 308), (308, 309, 311, 310), (310, 311, 313, 312), (312, 313, 315, 314), (314, 315, 317, 316), (316, 317, 319, 318), (318, 319, 321, 320), (320, 321, 323, 322), (322, 323, 325, 324), (267, 265, 327, 325, 323, 321, 319, 317, 315, 313, 311, 309, 307, 305, 303, 301, 299, 297, 295, 293, 291, 289, 287, 285, 283, 281, 279, 277, 275, 273, 271, 269), (324, 325, 327, 326), (326, 327, 265, 264), (264, 266, 268, 270, 272, 274, 276, 278, 280, 282, 284, 286, 288, 290, 292, 294, 296, 298, 300, 302, 304, 306, 308, 310, 312, 314, 316, 318, 320, 322, 324, 326), (330, 329, 332, 333), (333, 332, 334, 335), (335, 334, 328, 331), (335, 331, 330, 333)])
me_cube_000.polygons.foreach_set('material_index', [0, 0, 1, 1, 1, 1, 1, 1, 1, 1, 1, 1, 1, 1, 1, 1, 1, 1, 1, 1, 1, 1, 1, 1, 1, 1, 1, 1, 1, 1, 1, 1, 1, 1, 1, 1, 1, 1, 1, 1, 1, 1, 1, 1, 1, 1, 1, 1, 1, 1, 1, 1, 1, 1, 1, 1, 1, 1, 1, 1, 1, 1, 1, 1, 1, 1, 1, 1, 1, 1, 1, 1, 1, 1, 1, 1, 1, 1, 1, 1, 1, 1, 1, 1, 1, 1, 1, 1, 1, 1, 1, 1, 1, 1, 1, 1, 1, 1, 1, 1, 1, 1, 1, 1, 1, 1, 1, 1, 1, 1, 1, 1, 1, 1, 1, 1, 1, 1, 1, 1, 1, 1, 1, 1, 1, 1, 1, 1, 1, 1, 1, 1, 1, 1, 1, 1, 1, 1, 1, 1, 1, 1, 1, 1, 1, 1, 1, 1, 1, 1, 1, 1, 1, 1, 1, 1, 1, 1, 1, 1, 1, 1, 1, 1, 1, 1, 1, 1, 1, 1, 1, 1, 2, 2, 2, 2])
_uv = me_cube_000.uv_layers.new(name='UVMap')
_uv.uv.foreach_set('vector', [-2.03, -3.0, 3.03, -3.0, 3.03, 2.568, 2.187, 2.568, -1.187, 2.568, -2.03, 2.568, -1.187, 2.568, 2.187, 2.568, 2.187, 4.0, -1.187, 4.0, 0.0, 0.0, 0.0, 0.0, 0.0, 0.0, 0.0, 0.0, 0.0, 0.0, 0.0, 0.0, 0.0, 0.0, 0.0, 0.0, 0.0, 0.0, 0.0, 0.0, 0.0, 0.0, 0.0, 0.0, 0.0, 0.0, 0.0, 0.0, 0.0, 0.0, 0.0, 0.0, 0.0, 0.0, 0.0, 0.0, 0.0, 0.0, 0.0, 0.0, 0.0, 0.0, 0.0, 0.0, 0.0, 0.0, 0.0, 0.0, 0.0, 0.0, 0.0, 0.0, 0.0, 0.0, 0.0, 0.0, 0.0, 0.0, 0.0, 0.0, 0.0, 0.0, 0.0, 0.0, 0.0, 0.0, 0.0, 0.0, 0.0, 0.0, 0.0, 0.0, 0.0, 0.0, 0.0, 0.0, 0.0, 0.0, 0.0, 0.0, 0.0, 0.0, 0.0, 0.0, 0.0, 0.0, 0.0, 0.0, 0.0, 0.0, 0.0, 0.0, 0.0, 0.0, 0.0, 0.0, 0.0, 0.0, 0.0, 0.0, 0.0, 0.0, 0.0, 0.0, 0.0, 0.0, 0.0, 0.0, 0.0, 0.0, 0.0, 0.0, 0.0, 0.0, 0.0, 0.0, 0.0, 0.0, 0.0, 0.0, 0.0, 0.0, 0.0, 0.0, 0.0, 0.0, 0.0, 0.0, 0.0, 0.0, 0.0, 0.0, 0.0, 0.0, 0.0, 0.0, 0.0, 0.0, 0.0, 0.0, 0.0, 0.0, 0.0, 0.0, 0.0, 0.0, 0.0, 0.0, 0.0, 0.0, 0.0, 0.0, 0.0, 0.0, 0.0, 0.0, 0.0, 0.0, 0.0, 0.0, 0.0, 0.0, 0.0, 0.0, 0.0, 0.0, 0.0, 0.0, 0.0, 0.0, 0.0, 0.0, 0.0, 0.0, 0.0, 0.0, 0.0, 0.0, 0.0, 0.0, 0.0, 0.0, 0.0, 0.0, 0.0, 0.0, 0.0, 0.0, 0.0, 0.0, 0.0, 0.0, 0.0, 0.0, 0.0, 0.0, 0.0, 0.0, 0.0, 0.0, 0.0, 0.0, 0.0, 0.0, 0.0, 0.0, 0.0, 0.0, 0.0, 0.0, 0.0, 0.0, 0.0, 0.0, 0.0, 0.0, 0.0, 0.0, 0.0, 0.0, 0.0, 0.0, 0.0, 0.0, 0.0, 0.0, 0.0, 0.0, 0.0, 0.0, 0.0, 0.0, 0.0, 0.0, 0.0, 0.0, 0.0, 0.0, 0.0, 0.0, 0.0, 0.0, 0.0, 0.0, 0.0, 0.0, 0.0, 0.0, 0.0, 0.0, 0.0, 0.0, 0.0, 0.0, 0.0, 0.0, 0.0, 0.0, 0.0, 0.0, 0.0, 0.0, 0.0, 0.0, 0.0, 0.0, 0.0, 0.0, 0.0, 0.0, 0.0, 0.0, 0.0, 0.0, 0.0, 0.0, 0.0, 0.0, 0.0, 0.0, 0.0, 0.0, 0.0, 0.0, 0.0, 0.0, 0.0, 0.0, 0.0, 0.0, 0.0, 0.0, 0.0, 0.0, 0.0, 0.0, 0.0, 0.0, 0.0, 0.0, 0.0, 0.0, 0.0, 0.0, 0.0, 0.0, 0.0, 0.0, 0.0, 0.0, 0.0, 0.0, 0.0, 0.0, 0.0, 0.0, 0.0, 0.0, 0.0, 0.0, 0.0, 0.0, 0.0, 0.0, 0.0, 0.0, 0.0, 0.0, 0.0, 0.0, 0.0, 0.0, 0.0, 0.0, 0.0, 0.0, 0.0, 0.0, 0.0, 0.0, 0.0, 0.0, 0.0, 0.0, 0.0, 0.0, 0.0, 0.0, 0.0, 0.0, 0.0, 0.0, 0.0, 0.0, 0.0, 0.0, 0.0, 0.0, 0.0, 0.0, 0.0, 0.0, 0.0, 0.0, 0.0, 0.0, 0.0, 0.0, 0.0, 0.0, 0.0, 0.0, 0.0, 0.0, 0.0, 0.0, 0.0, 0.0, 0.0, 0.0, 0.0, 0.0, 0.0, 0.0, 0.0, 0.0, 0.0, 0.0, 0.0, 0.0, 0.0, 0.0, 0.0, 0.0, 0.0, 0.0, 0.0, 0.0, 0.0, 0.0, 0.0, 0.0, 0.0, 0.0, 0.0, 0.0, 0.0, 0.0, 0.0, 0.0, 0.0, 0.0, 0.0, 0.0, 0.0, 0.0, 0.0, 0.0, 0.0, 0.0, 0.0, 0.0, 0.0, 0.0, 0.0, 0.0, 0.0, 0.0, 0.0, 0.0, 0.0, 0.0, 0.0, 0.0, 0.0, 0.0, 0.0, 0.0, 0.0, 0.0, 0.0, 0.0, 0.0, 0.0, 0.0, 0.0, 0.0, 0.0, 0.0, 0.0, 0.0, 0.0, 0.0, 0.0, 0.0, 0.0, 0.0, 0.0, 0.0, 0.0, 0.0, 0.0, 0.0, 0.0, 0.0, 0.0, 0.0, 0.0, 0.0, 0.0, 0.0, 0.0, 0.0, 0.0, 0.0, 0.0, 0.0, 0.0, 0.0, 0.0, 0.0, 0.0, 0.0, 0.0, 0.0, 0.0, 0.0, 0.0, 0.0, 0.0, 0.0, 0.0, 0.0, 0.0, 0.0, 0.0, 0.0, 0.0, 0.0, 0.0, 0.0, 0.0, 0.0, 0.0, 0.0, 0.0, 0.0, 0.0, 0.0, 0.0, 0.0, 0.0, 0.0, 0.0, 0.0, 0.0, 0.0, 0.0, 0.0, 0.0, 0.0, 0.0, 0.0, 0.0, 0.0, 0.0, 0.0, 0.0, 0.0, 0.0, 0.0, 0.0, 0.0, 0.0, 0.0, 0.0, 0.0, 0.0, 0.0, 0.0, 0.0, 0.0, 0.0, 0.0, 0.0, 0.0, 0.0, 0.0, 0.0, 0.0, 0.0, 0.0, 0.0, 0.0, 0.0, 0.0, 0.0, 0.0, 0.0, 0.0, 0.0, 0.0, 0.0, 0.0, 0.0, 0.0, 0.0, 0.0, 0.0, 0.0, 0.0, 0.0, 0.0, 0.0, 0.0, 0.0, 0.0, 0.0, 0.0, 0.0, 0.0, 0.0, 0.0, 0.0, 0.0, 0.0, 0.0, 0.0, 0.0, 0.0, 0.0, 0.0, 0.0, 0.0, 0.0, 0.0, 0.0, 0.0, 0.0, 0.0, 0.0, 0.0, 0.0, 0.0, 0.0, 0.0, 0.0, 0.0, 0.0, 0.0, 0.0, 0.0, 0.0, 0.0, 0.0, 0.0, 0.0, 0.0, 0.0, 0.0, 0.0, 0.0, 0.0, 0.0, 0.0, 0.0, 0.0, 0.0, 0.0, 0.0, 0.0, 0.0, 0.0, 0.0, 0.0, 0.0, 0.0, 0.0, 0.0, 0.0, 0.0, 0.0, 0.0, 0.0, 0.0, 0.0, 0.0, 0.0, 0.0, 0.0, 0.0, 0.0, 0.0, 0.0, 0.0, 0.0, 0.0, 0.0, 0.0, 0.0, 0.0, 0.0, 0.0, 0.0, 0.0, 0.0, 0.0, 0.0, 0.0, 0.0, 0.0, 0.0, 0.0, 0.0, 0.0, 0.0, 0.0, 0.0, 0.0, 0.0, 0.0, 0.0, 0.0, 0.0, 0.0, 0.0, 0.0, 0.0, 0.0, 0.0, 0.0, 0.0, 0.0, 0.0, 0.0, 0.0, 0.0, 0.0, 0.0, 0.0, 0.0, 0.0, 0.0, 0.0, 0.0, 0.0, 0.0, 0.0, 0.0, 0.0, 0.0, 0.0, 0.0, 0.0, 0.0, 0.0, 0.0, 0.0, 0.0, 0.0, 0.0, 0.0, 0.0, 0.0, 0.0, 0.0, 0.0, 0.0, 0.0, 0.0, 0.0, 0.0, 0.0, 0.0, 0.0, 0.0, 0.0, 0.0, 0.0, 0.0, 0.0, 0.0, 0.0, 0.0, 0.0, 0.0, 0.0, 0.0, 0.0, 0.0, 0.0, 0.0, 0.0, 0.0, 0.0, 0.0, 0.0, 0.0, 0.0, 0.0, 0.0, 0.0, 0.0, 0.0, 0.0, 0.0, 0.0, 0.0, 0.0, 0.0, 0.0, 0.0, 0.0, 0.0, 0.0, 0.0, 0.0, 0.0, 0.0, 0.0, 0.0, 0.0, 0.0, 0.0, 0.0, 0.0, 0.0, 0.0, 0.0, 0.0, 0.0, 0.0, 0.0, 0.0, 0.0, 0.0, 0.0, 0.0, 0.0, 0.0, 0.0, 0.0, 0.0, 0.0, 0.0, 0.0, 0.0, 0.0, 0.0, 0.0, 0.0, 0.0, 0.0, 0.0, 0.0, 0.0, 0.0, 0.0, 0.0, 0.0, 0.0, 0.0, 0.0, 0.0, 0.0, 0.0, 0.0, 0.0, 0.0, 0.0, 0.0, 0.0, 0.0, 0.0, 0.0, 0.0, 0.0, 0.0, 0.0, 0.0, 0.0, 0.0, 0.0, 0.0, 0.0, 0.0, 0.0, 0.0, 0.0, 0.0, 0.0, 0.0, 0.0, 0.0, 0.0, 0.0, 0.0, 0.0, 0.0, 0.0, 0.0, 0.0, 0.0, 0.0, 0.0, 0.0, 0.0, 0.0, 0.0, 0.0, 0.0, 0.0, 0.0, 0.0, 0.0, 0.0, 0.0, 0.0, 0.0, 0.0, 0.0, 0.0, 0.0, 0.0, 0.0, 0.0, 0.0, 0.0, 0.0, 0.0, 0.0, 0.0, 0.0, 0.0, 0.0, 0.0, 0.0, 0.0, 0.0, 0.0, 0.0, 0.0, 0.0, 0.0, 0.0, 0.0, 0.0, 0.0, 0.0, 0.0, 0.0, 0.0, 0.0, 0.0, 0.0, 0.0, 0.0, 0.0, 0.0, 0.0, 0.0, 0.0, 0.0, 0.0, 0.0, 0.0, 0.0, 0.0, 0.0, 0.0, 0.0, 0.0, 0.0, 0.0, 0.0, 0.0, 0.0, 0.0, 0.0, 0.0, 0.0, 0.0, 0.0, 0.0, 0.0, 0.0, 0.0, 0.0, 0.0, 0.0, 0.0, 0.0, 0.0, 0.0, 0.0, 0.0, 0.0, 0.0, 0.0, 0.0, 0.0, 0.0, 0.0, 0.0, 0.0, 0.0, 0.0, 0.0, 0.0, 0.0, 0.0, 0.0, 0.0, 0.0, 0.0, 0.0, 0.0, 0.0, 0.0, 0.0, 0.0, 0.0, 0.0, 0.0, 0.0, 0.0, 0.0, 0.0, 0.0, 0.0, 0.0, 0.0, 0.0, 0.0, 0.0, 0.0, 0.0, 0.0, 0.0, 0.0, 0.0, 0.0, 0.0, 0.0, 0.0, 0.0, 0.0, 0.0, 0.0, 0.0, 0.0, 0.0, 0.0, 0.0, 0.0, 0.0, 0.0, 0.0, 0.0, 0.0, 0.0, 0.0, 0.0, 0.0, 0.0, 0.0, 0.0, 0.0, 0.0, 0.0, 0.0, 0.0, 0.0, 0.0, 0.0, 0.0, 0.0, 0.0, 0.0, 0.0, 0.0, 0.0, 0.0, 0.0, 0.0, 0.0, 0.0, 0.0, 0.0, 0.0, 0.0, 0.0, 0.0, 0.0, 0.0, 0.0, 0.0, 0.0, 0.0, 0.0, 0.0, 0.0, 0.0, 0.0, 0.0, 0.0, 0.0, 0.0, 0.0, 0.0, 0.0, 0.0, 0.0, 0.0, 0.0, 0.0, 0.0, 0.0, 0.0, 0.0, 0.0, 0.0, 0.0, 0.0, 0.0, 0.0, 0.0, 0.0, 0.0, 0.0, 0.0, 0.0, 0.0, 0.0, 0.0, 0.0, 0.0, 0.0, 0.0, 0.0, 0.0, 0.0, 0.0, 0.0, 0.0, 0.0, 0.0, 0.0, 0.0, 0.0, 0.0, 0.0, 0.0, 0.0, 0.0, 0.0, 0.0, 0.0, 0.0, 0.0, 0.0, 0.0, 0.0, 0.0, 0.0, 0.0, 0.0, 0.0, 0.0, 0.0, 0.0, 0.0, 0.0, 0.0, 0.0, 0.0, 0.0, 0.0, 0.0, 0.0, 0.0, 0.0, 0.0, 0.0, 0.0, 0.0, 0.0, 0.0, 0.0, 0.0, 0.0, 0.0, 0.0, 0.0, 0.0, 0.0, 0.0, 0.0, 0.0, 0.0, 0.0, 0.0, 0.0, 0.0, 0.0, 0.0, 0.0, 0.0, 0.0, 0.0, 0.0, 0.0, 0.0, 0.0, 0.0, 0.0, 0.0, 0.0, 0.0, 0.0, 0.0, 0.0, 0.0, 0.0, 0.0, 0.0, 0.0, 0.0, 0.0, 0.0, 0.0, 0.0, 0.0, 0.0, 0.0, 0.0, 0.0, 0.0, 0.0, 0.0, 0.0, 0.0, 0.0, 0.0, 0.0, 0.0, 0.0, 0.0, 0.0, 0.0, 0.0, 0.0, 0.0, 0.0, 0.0, 0.0, 0.0, 0.0, 0.0, 0.0, 0.0, 0.0, 0.0, 0.0, 0.0, 0.0, 0.0, 0.0, 0.0, 0.0, 0.0, 0.0, 0.0, 0.0, 0.0, 0.0, 0.0, 0.0, 0.0, 0.0, 0.0, 0.0, 0.0, 0.0, 0.0, 0.0, 0.0, 0.0, 0.0, 0.0, 0.0, 0.0, 0.0, 0.0, 0.0, 0.0, 0.0, 0.0, 0.0, 0.0, 0.0, 0.0, 0.0, 0.0, 0.0, 0.0, 0.0, 0.0, 0.0, 0.0, 0.0, 0.0, 0.0, 0.0, 0.0, 0.0, 0.0, 0.0, 0.0, 0.0, 0.0, 0.0, 0.0, 0.0, 0.0, 0.0, 0.0, 0.0, 0.0, 0.0, 0.0, 0.0, 0.0, 0.0, 0.0, 0.0, 0.0, 0.0, 0.0, 0.0, 0.0, 0.0, 0.0, 0.0, 0.0, 0.0, 0.0, 0.0, 0.0, 0.0, 0.0, 0.0, 0.0, 0.0, 0.0, 0.0, 0.0, 0.0, 0.0, 0.0, 0.0, 0.0, 0.0, 0.0, 0.0, 0.0, 0.0, 0.0, 0.0, 0.0, 0.0, 0.0, 0.0, 0.0, 0.0, 0.0, 0.0, 0.0, 0.0, 0.0, 0.0, 0.0, 0.0, 0.0, 0.0, 0.0, 0.0, 0.0, 0.0, 0.0, 0.0, 0.0, 0.0, 0.0, 0.0, 0.0, 0.0, 0.0, 0.0, 0.0, 0.0, 0.0, 0.0, 0.0, 0.0, 0.0, 0.0, 0.0, 0.0, 0.0, 0.0, 0.0, 0.0, 0.0, 0.0, 0.0, 0.0, 0.0, 0.0, 0.0, 0.0, 0.0, 0.0, 0.0, 0.0, 0.0, 0.0, 0.0, 0.0, 0.0, 0.0, 0.0, 0.0, 0.0, 0.0, 0.0, 0.0, 0.0, 0.0, 0.0, 0.0, 0.0, 0.0, 0.0, 0.0, 0.0, 0.0, 0.0, 0.0, 0.0, 0.0, 0.0, 0.0, 0.0, 0.0, 0.0, 0.0, 0.0, 0.0, 0.0, 0.0, 0.0, 0.0, 0.0, 0.0, 0.0, 0.0, 0.0, 0.0, 0.0, 0.0, 0.0, 0.0, 0.0, 0.0, 0.0, 0.0, 0.0, 0.0, 0.0, 0.0, 0.0, 0.0, 0.0, 0.0, 0.0, 0.0, 0.0, 0.0, 0.0, 0.0, 0.0, 0.0, 0.0, 0.0, 0.0, 0.0, 0.0, 0.0, 0.0, 0.0, 0.0, 0.0, 0.0, 0.0, 0.0, 0.0, 0.0, 0.0, 0.0, 0.0, 0.0, 0.0, 0.0, 0.0, 0.0, 0.0, 0.0, 0.0, 0.0, 0.0, 0.0, 0.0, 0.0, 0.0, 0.0, 0.0, 0.0, 0.0, 0.0, 0.0, 0.0, 0.0, 0.0, 0.0, 0.0, 0.0, 0.0, 0.0, 0.0, 0.0, 0.0, 0.0, 0.0, 0.0, 0.0, 0.0, 0.0, 0.0, 0.0, 0.0, 0.0, 0.0, 0.0, 0.0, 0.0, 0.0, 0.0, 0.0, 0.0, 0.0, 0.0, 0.0, 0.0, 0.0, 0.0, 0.0, 0.0, 0.0, 0.0, 0.0, 0.0, 0.0, 0.0, 0.0, 0.0, 0.0, 0.0, 0.0, 0.0, 0.0, 0.0, 0.0, 0.0, 0.0, 0.0, 0.0, 0.0, 0.0, 0.0, 0.0, 0.0, 0.0, 0.0, 0.0, 0.0, 0.0, 0.0, 0.0, 0.0, 0.0, 0.0, 0.0, 0.0, 0.0, 0.0, 0.0, 0.0, 0.0, 0.0, 0.0, 0.0, 0.0, 0.0, 0.0, 0.0, 0.0, 0.0, 0.0, 0.0, 0.0, 0.0, 0.0, 0.0, 0.0, 0.0, 0.0, 0.0, 0.0, 0.0, 0.0, 0.0, 0.0, 0.0, 0.0, 0.0, 0.0, 0.0, 0.0, 0.0, 0.0, 0.0, 0.0, 0.0, 0.0, 0.0, 0.0, 0.0, 0.0, 0.0, 0.0, 0.0, 0.0, 0.0, 0.0, 0.0, 0.0, 0.0, 0.0, 0.0, 0.0, 0.0, 0.0, 0.0, 0.0, 0.0, 0.0, 0.0, 0.0, 0.0, 0.0, 0.0, 0.0, 0.0, 0.0, 0.0, 0.0, 0.0, 0.0, 0.0, 0.0, 0.0, 0.0, 0.0, 0.0, 0.0, 0.0, 0.0, 0.0, 0.0, 0.0, 0.0, 0.0, 0.0, 0.0, 0.0, 0.0, 0.0, 0.0, 0.0, 0.0, 0.0, 0.0, 0.0, 0.0, 0.0, 0.0, 0.0, 0.0, 0.0, 0.0, 0.0, 0.0, 0.0, 0.0, 0.0, 0.0, 0.0, 0.0, 0.0, 0.0, 0.0, 0.0, 0.0, 0.0, 0.0, 0.0, 0.0, 0.0, 0.0, 0.0, 0.0, 0.0, 0.0, 0.0, 0.0, 0.0, 0.0, 0.0, 0.0, 0.0, 0.0, 0.0, 0.0, 0.0, 0.0, 0.0, 0.0, 0.0, 0.0, 0.0, 0.0, 0.0, 0.0, 0.0, 0.0, 0.0, 0.0, 0.0, 0.0, 0.0, 0.0, 0.0, 0.0, 0.0, 0.0, 0.0, 0.0, 0.0, 0.0, 0.0, 0.0, 0.0, 0.0, 0.0, 0.0, 0.0, 0.0, 0.0, 0.0, 0.0, 0.0, 0.0, 0.0, 0.0, 0.0, 0.0, 0.0, 0.0, 0.0, 0.0, 0.0, 0.0, 0.0, 0.0, 0.0, 0.0, 0.0, 0.0, 0.0, 0.0, 0.0, 0.0, 0.0, 0.0, 0.0, 0.0, 0.0, 0.0, 0.0, 0.0, 0.0, 0.0, 0.0, 0.0, 0.0, 0.0, 0.0, 0.0, 0.0, 0.0, 0.0, 0.0, 0.0, 0.0, 0.0, 0.0, 0.0, 0.0, 0.0, 0.0, 0.0, 0.0, 0.0, 0.0, 0.0, 0.0, 0.0, 0.0, 0.0, 0.0, 0.0, 0.0, 0.0, 0.0, 0.0, 0.0, 0.0, 0.0, 0.0, 0.0, 0.0, 0.0, 0.0, 0.0, 0.0, 0.0, 0.0, 0.0, 0.0, 0.0, 0.0, 0.0, 0.0, 0.0, 0.0, 0.0, 0.0, 0.0, 0.0, 0.0, 0.0, 0.0, 0.0, 0.0, 0.0, 0.0, 0.0, 0.0, 0.0, 0.0, 0.0, 0.0, 0.0, 0.0, 0.0, 0.0, 0.0, 0.0, 0.0, 0.0, 0.0, 0.0, 0.0, 0.0, 0.0, 0.0, 0.0, 0.0, 0.0, 0.0, 0.0, 0.0, 0.0, 0.0, 0.0, 0.0, 0.0, 0.0, 0.0, 0.0, 0.0, 0.0, 0.0, 0.0, 0.0, 0.0, 0.0, 0.0, 0.0, 0.0, 0.0, 0.0, 0.0, 0.0, 0.0, 0.0, 0.0, 0.0, 0.0, 0.0, 0.0, 0.0, 0.0, 0.0, 0.0, 0.0, 0.0, 0.0, 0.0, 0.0, 0.0, 0.0, 0.0, 0.0, 0.0, 0.0, 0.0, 0.0, 0.0, 0.0, 0.0, 0.0, 0.0, 0.0, 0.0, 0.0, 0.0, 0.0, 0.0, -9.498, 4.826, -9.498, -8.807, -4.59, -8.807, -4.59, 4.826, -4.59, 4.826, -4.59, -8.807, 5.59, -8.807, 5.59, 4.826, 5.59, 4.826, 5.59, -8.807, 10.5, -8.807, 10.5, 4.826, 5.59, 4.826, 5.59, 9.735, -4.59, 9.735, -4.59, 4.826])
me_cube_000.materials.append(mat_grass)
me_cube_000.materials.append(mat_material_001)
me_cube_000.materials.append(mat_net)
me_cube_000.use_remesh_preserve_volume = False
me_cube_000.use_remesh_preserve_attributes = False
me_cube_000.use_mirror_vertex_groups = False
me_cube_000.update()

# ---- objects
ob_cube_003 = bpy.data.objects.new('Cube.003', me_cube_001)
ob_camera = bpy.data.objects.new('Camera', cam_camera)
ob_cube_000 = bpy.data.objects.new('Cube.000', me_cube_003)
ob_cube_006 = bpy.data.objects.new('Cube.006', me_cube_006)
ob_camera_001 = bpy.data.objects.new('Camera.001', cam_camera_001)
ob_cube_005 = bpy.data.objects.new('Cube.005', me_cube_005)
ob_cylinder_001 = bpy.data.objects.new('Cylinder.001', me_cylinder_003)
ob_cube_004 = bpy.data.objects.new('Cube.004', me_cube_004)
ob_cube_007 = bpy.data.objects.new('Cube.007', me_cube_007)
ob_camera_002 = bpy.data.objects.new('Camera.002', cam_camera_002)
ob_cube_002 = bpy.data.objects.new('Cube.002', me_cube_000)

# ---- transforms, parenting, visibility, modifiers, constraints
ob_cube_003.location = (0.0, 0.0, 0.0)
ob_cube_003.scale = (1.071, 1.0, 1.0)
ob_cube_003.lineart.crease_threshold = 0.0
ob_camera.location = (2.944, -5.281, 4.666)
ob_camera.rotation_euler = (1.091, -2.901e-05, 0.5161)
ob_camera.lineart.crease_threshold = 0.0
ob_cube_000.location = (0.0, 0.0, 0.0)
ob_cube_000.scale = (1.071, 1.0, 1.0)
ob_cube_000.lineart.crease_threshold = 0.0
ob_cube_006.location = (0.0, 0.0, 0.0)
ob_cube_006.scale = (1.071, 1.0, 1.0)
ob_cube_006.lineart.crease_threshold = 0.0
ob_camera_001.location = (2.291, 3.901, 4.95)
ob_camera_001.rotation_euler = (0.7888, 1.811e-07, 2.627)
ob_camera_001.lineart.crease_threshold = 0.0
ob_cube_005.location = (0.0, 0.0, 0.0)
ob_cube_005.scale = (1.071, 1.0, 1.0)
ob_cube_005.lineart.crease_threshold = 0.0
ob_cylinder_001.location = (1.0, 1.75, -2.41e-08)
ob_cylinder_001.scale = (0.05, 0.05, 0.05)
ob_cylinder_001.lineart.crease_threshold = 0.0
ob_cube_004.location = (0.0, 0.0, 0.0)
ob_cube_004.scale = (1.071, 1.0, 1.0)
ob_cube_004.lineart.crease_threshold = 0.0
ob_cube_007.location = (0.0, 0.0, 0.0)
ob_cube_007.scale = (1.071, 1.0, 1.0)
ob_cube_007.lineart.crease_threshold = 0.0
ob_camera_002.location = (2.944, -5.281, 4.666)
ob_camera_002.rotation_euler = (1.091, -2.901e-05, 0.5161)
ob_camera_002.lineart.crease_threshold = 0.0
ob_cube_002.location = (0.0, 0.0, 0.0)
ob_cube_002.scale = (1.071, 1.0, 1.0)
ob_cube_002.lineart.crease_threshold = 0.0

# ---- collection membership
col_collection_1.objects.link(ob_cube_003)
col_collection_1.objects.link(ob_camera)
col_collection_2.objects.link(ob_cube_000)
col_collection_3.objects.link(ob_cube_006)
col_collection_3.objects.link(ob_camera_001)
col_collection_3.objects.link(ob_cube_005)
col_collection_3.objects.link(ob_cylinder_001)
col_collection_3.objects.link(ob_cube_004)
col_collection_4.objects.link(ob_cube_007)
col_collection_4.objects.link(ob_camera_002)
col_collection_4.objects.link(ob_cube_002)

# ---- scene / render settings (as saved in the file)
scene.camera = ob_camera
scene.frame_start = 1; scene.frame_end = 250; scene.frame_set(1)
scene.render.engine = 'BLENDER_EEVEE_NEXT'
scene.render.resolution_percentage = 50
scene.render.dither_intensity = 0.0
scene.cycles.use_denoising = False
scene.cycles.samples = 128
scene.cycles.sampling_pattern = 'TABULATED_SOBOL'
scene.cycles.light_sampling_threshold = 0.0
scene.cycles.use_adaptive_sampling = False
scene.cycles.use_light_tree = False
scene.cycles.blur_glossy = 0.0
scene.cycles.sample_clamp_indirect = 0.0
scene.view_settings.view_transform = 'Standard'
bpy.context.view_layer.update()

# ---- added for rendering (the .blend has no usable light): sun
light_auto_sun = bpy.data.lights.new('AutoSun', 'SUN')
light_auto_sun.energy = 3.0
light_auto_sun.angle = 0.0523599
ob_auto_sun = bpy.data.objects.new('AutoSun', light_auto_sun)
scene.collection.objects.link(ob_auto_sun)
ob_auto_sun.rotation_euler = (0.872665, 0.174533, 0.523599)
bpy.context.view_layer.update()
